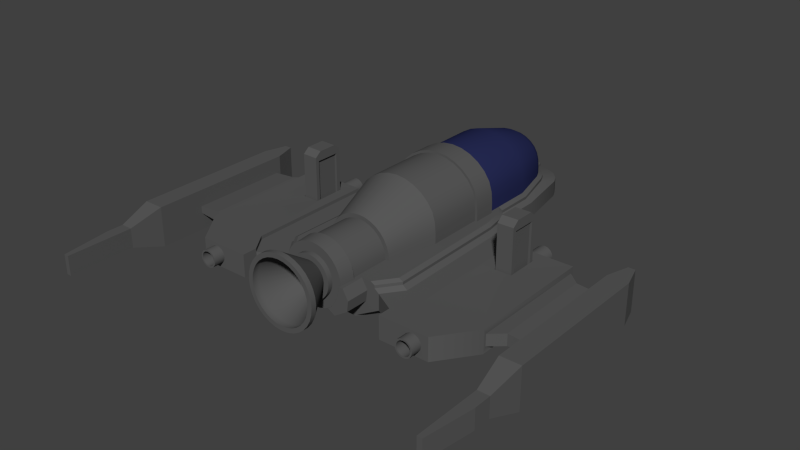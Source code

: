 # Source: Bomber.blend  (saved by Blender 2.79.0; exported with 4.5.12 LTS)
import bpy
from mathutils import Matrix  # noqa: F401  (used for matrix-valued properties, if any)

bpy.ops.wm.read_factory_settings(use_empty=True)
scene = bpy.context.scene
scene.name = 'Scene'

# ---- collections
col_collection_1 = bpy.data.collections.new('Collection 1'); scene.collection.children.link(col_collection_1)

# ---- materials (node trees are filled in below, after node groups)
mat_body = bpy.data.materials.new('Body')
mat_body.alpha_threshold = 0.0
mat_body.use_transparent_shadow = False
mat_body.diffuse_color = (0.1, 0.1, 0.1, 1.0)
mat_body.specular_color = (0.0, 0.0, 0.0)
mat_body.roughness = 0.5
mat_highlight = bpy.data.materials.new('Highlight')
mat_highlight.alpha_threshold = 0.0
mat_highlight.use_transparent_shadow = False
mat_highlight.diffuse_color = (0.0, 0.0, 0.4, 1.0)
mat_highlight.specular_color = (0.0, 0.0, 0.0)
mat_highlight.roughness = 0.5
mat_black = bpy.data.materials.new('Black')
mat_black.alpha_threshold = 0.0
mat_black.use_transparent_shadow = False
mat_black.diffuse_color = (0.02078, 0.02547, 0.09463, 1.0)
mat_black.roughness = 0.5
mat_black.specular_intensity = 1.0
mat_material = bpy.data.materials.new('Material')
mat_material.alpha_threshold = 0.0
mat_material.use_transparent_shadow = False
mat_material.diffuse_color = (0.3, 0.03, 0.0, 1.0)
mat_material.specular_color = (0.0, 0.0, 0.0)
mat_material.roughness = 0.5

# ---- material node trees

# ---- world
world_world = bpy.data.worlds.new('World'); scene.world = world_world
world_world.color = (0.05088, 0.05088, 0.05088)
world_world.use_sun_shadow = False
world_world.sun_shadow_jitter_overblur = 0.0
world_world.cycles.sampling_method = 'NONE'
world_world.cycles.sample_map_resolution = 256

# ---- meshes
me_cube_001 = bpy.data.meshes.new('Cube.001')
me_cube_001.from_pydata([(-0.04948, -2.951e-07, -0.3241), (-0.04926, 0.01196, -0.3241), (-0.03828, 0.009657, -0.3372), (-0.02401, 0.006652, -0.3479), (-0.0122, 0.003391, -0.3543), (-0.04803, 0.02346, -0.3241), (-0.0371, 0.01894, -0.3372), (-0.02297, 0.01305, -0.3479), (-0.01158, 0.006651, -0.3543), (-0.04499, 0.03406, -0.3241), (-0.03463, 0.0275, -0.3372), (-0.0211, 0.01894, -0.3479), (-0.01054, 0.009657, -0.3543), (-0.03949, 0.04335, -0.3241), (-0.03045, 0.035, -0.3372), (-0.02027, 0.02411, -0.3479), (-0.009098, 0.01229, -0.3543), (-0.03148, 0.05097, -0.3241), (-0.02451, 0.04116, -0.3372), (-0.01662, 0.02835, -0.3479), (-0.007267, 0.01445, -0.3543), (-0.02169, 0.05664, -0.3241), (-0.01725, 0.04573, -0.3372), (-0.01216, 0.0315, -0.3479), (-0.005096, 0.01606, -0.3543), (-0.01106, 0.06013, -0.3241), (-0.008924, 0.04855, -0.3372), (-0.007035, 0.03344, -0.3479), (-0.002654, 0.01705, -0.3543), (0.0, 0.0613, -0.3241), (0.0, 0.0495, -0.3372), (0.0, 0.0341, -0.3479), (0.0, 0.01738, -0.3543), (-0.03857, -2.951e-07, -0.3372), (-0.02433, -2.966e-07, -0.3479), (-0.0124, -2.966e-07, -0.3543), (0.0, -2.966e-07, -0.3572), (-0.05529, 0.01326, -0.3115), (-0.054, 0.026, -0.3115), (-0.05058, 0.03775, -0.3115), (-0.04425, 0.04804, -0.3115), (-0.0349, 0.05649, -0.3115), (-0.02404, 0.06277, -0.3115), (-0.01225, 0.06664, -0.3115), (0.0, 0.06794, -0.3115), (-0.05547, -2.951e-07, -0.3115), (-0.07297, -2.906e-07, -0.244), (-0.07289, 0.01714, -0.244), (-0.07138, 0.03363, -0.244), (-0.06666, 0.04882, -0.244), (-0.05745, 0.06214, -0.244), (-0.04514, 0.07307, -0.244), (-0.03109, 0.08119, -0.244), (-0.01585, 0.08619, -0.244), (0.0, 0.08788, -0.244), (-0.07297, -2.861e-07, -0.1797), (-0.05499, -0.003886, -0.3288), (-0.04177, -0.003886, -0.3431), (-0.02537, -0.003886, -0.3564), (-0.01459, -0.003886, -0.3643), (0.0, -0.003886, -0.3681), (-0.06061, -0.003886, -0.3166), (-0.07969, -0.003886, -0.244), (-0.07969, -0.003886, -0.1797), (-0.05499, -0.00856, -0.3288), (-0.04177, -0.00856, -0.3431), (-0.02537, -0.00856, -0.3564), (-0.01546, -0.00856, -0.3637), (-0.06061, -0.00856, -0.3166), (-0.07969, -0.00856, -0.244), (-0.07969, -0.00856, -0.1797), (-0.01665, -0.0146, -0.378), (-0.08729, -0.0146, -0.1797), (-0.01555, -0.04088, -0.378), (-0.08729, -0.04088, -0.1797), (-0.01441, -0.06353, -0.352), (-0.0375, -0.06353, -0.3157), (-0.01011, -0.003886, -0.3798), (0.0, -0.003886, -0.3798), (-0.01113, -0.00856, -0.3798), (0.0, -0.00856, -0.3798), (-0.01314, -0.0147, -0.3871), (0.0, -0.0147, -0.3871), (-0.01314, -0.04372, -0.3871), (-0.04658, -0.06353, -0.1797), (-0.03299, -0.06589, -0.3274), (-0.0266, -0.06589, -0.3409), (-0.01314, -0.06589, -0.3511), (-0.0366, -0.06589, -0.3149), (-0.04583, -0.06589, -0.2478), (-0.04583, -0.06589, -0.1797), (-0.01314, -0.0825, -0.2478), (-0.01314, -0.0825, -0.1797), (-0.01314, -0.08022, -0.3029), (-0.01314, -0.07869, -0.3159), (-0.01314, -0.07368, -0.3341), (-0.01992, -0.06589, -0.3484), (-0.01314, -0.07666, -0.3245), (0.0, -0.04372, -0.3871), (-0.01314, -0.08524, -0.2478), (0.0, -0.08524, -0.2478), (0.0, -0.08524, 0.08491), (-0.01314, -0.08296, -0.3029), (0.0, -0.08296, -0.3029), (-0.01314, -0.08144, -0.3159), (0.0, -0.08144, -0.3159), (-0.01314, -0.07643, -0.3341), (0.0, -0.07643, -0.3341), (0.0, -0.07941, -0.3245), (-0.01314, -0.07941, -0.3245), (0.0, -0.06864, -0.3511), (-0.01314, -0.06864, -0.3511), (-0.01314, -0.06628, -0.3559), (0.0, -0.06628, -0.3559), (-0.06492, -0.0146, -0.353), (-0.0528, -0.0146, -0.3665), (-0.03511, -0.01501, -0.3749), (-0.07129, -0.0146, -0.3401), (-0.08729, -0.0146, -0.2478), (-0.06492, -0.04088, -0.353), (-0.0528, -0.04088, -0.3665), (-0.03511, -0.04128, -0.3749), (-0.07129, -0.04088, -0.3401), (-0.08729, -0.04088, -0.2478), (-0.02037, -0.06353, -0.3494), (-0.03404, -0.06353, -0.3286), (-0.02705, -0.06353, -0.3421), (-0.04658, -0.06353, -0.2478), (-0.08526, -2.861e-07, -0.1628), (-0.09215, -0.003886, -0.1628), (-0.09215, -0.00856, -0.1628), (-0.09958, -0.0146, -0.1628), (-0.09958, -0.04088, -0.1628), (-0.05887, -0.06353, -0.1628), (-0.09167, -2.853e-07, -0.1234), (-0.09856, -0.003886, -0.1234), (-0.09856, -0.00856, -0.1234), (-0.106, -0.0146, -0.1234), (-0.07297, -2.846e-07, -0.1574), (-0.07289, 0.01714, -0.1574), (-0.07138, 0.03363, -0.1574), (-0.06666, 0.04882, -0.1574), (-0.05745, 0.06214, -0.1574), (-0.04514, 0.07307, -0.1574), (-0.03109, 0.08119, -0.1574), (-0.01585, 0.08619, -0.1574), (0.0, 0.08788, -0.1574), (-0.07297, -2.838e-07, -0.1182), (-0.07289, 0.01714, -0.1182), (-0.07138, 0.03363, -0.1182), (-0.06666, 0.04882, -0.1182), (-0.05745, 0.06214, -0.1182), (-0.04514, 0.07307, -0.1182), (-0.03109, 0.08119, -0.1182), (-0.01585, 0.08619, -0.1182), (0.0, 0.08788, -0.1182), (-0.07679, 0.01733, -0.1558), (-0.07687, 1.53e-05, -0.1558), (-0.07521, 0.03439, -0.1558), (-0.07017, 0.05053, -0.1558), (-0.06037, 0.06473, -0.1558), (-0.04742, 0.07623, -0.1558), (-0.03268, 0.08475, -0.1558), (0.0, 0.09176, -0.1558), (-0.07679, 0.01733, -0.1182), (-0.07687, 1.53e-05, -0.1182), (-0.07521, 0.03439, -0.1182), (-0.07017, 0.05053, -0.1182), (-0.06037, 0.06473, -0.1182), (-0.04742, 0.07623, -0.1182), (-0.03268, 0.08475, -0.1182), (0.0, 0.09176, -0.1182), (-0.01667, 0.09, -0.1558), (-0.01667, 0.09, -0.1182), (-0.07289, 0.01714, -0.02314), (-0.07138, 0.03363, -0.02314), (-0.06666, 0.04882, -0.02314), (-0.05745, 0.06214, -0.02314), (-0.04514, 0.07307, -0.02314), (-0.1021, -0.003886, 0.08491), (-0.1021, -0.00856, 0.08491), (-0.1096, -0.0146, 0.08491), (-0.07869, -0.003886, 0.1166), (-0.07869, -0.00856, 0.1166), (-0.08612, -0.0146, 0.1166), (-0.08612, -0.04088, 0.1166), (-0.04542, -0.06353, 0.1166), (-0.03059, 0.04578, 0.05816), (-0.03893, 0.03893, 0.05816), (-0.04578, 0.03059, 0.05816), (-0.05086, 0.02107, 0.05816), (-0.054, 0.01074, 0.05816), (-0.04731, 0.00941, 0.05816), (-0.04456, 0.01846, 0.05816), (-0.04011, 0.0268, 0.05816), (-0.03411, 0.03411, 0.05816), (-0.0268, 0.04011, 0.05816), (-0.04824, -2.713e-07, 0.05816), (0.0, 0.05477, 0.05816), (-0.01069, 0.05372, 0.05816), (-0.02096, 0.0506, 0.05816), (-0.04731, 0.00941, 0.1275), (-0.04456, 0.01846, 0.1275), (-0.04011, 0.0268, 0.1275), (-0.03411, 0.03411, 0.1275), (-0.0268, 0.04011, 0.1275), (-0.01846, 0.04456, 0.1275), (-0.00941, 0.04731, 0.1275), (0.0, 0.04824, 0.1275), (0.0, -0.05196, 0.1166), (-0.01014, -0.05098, 0.1166), (-0.01989, -0.04802, 0.1166), (-0.02888, -0.04322, 0.1166), (-0.04824, -2.534e-07, 0.1275), (-0.07297, -2.802e-07, -0.02314), (-0.05506, -2.713e-07, 0.05816), (-0.09525, -2.757e-07, 0.08491), (-0.0718, -2.742e-07, 0.1166), (-0.04824, -2.534e-07, 0.1166), (-0.006817, 0.03427, 0.1525), (0.0, 0.03494, 0.1525), (0.0, -0.03494, 0.1525), (-0.006817, -0.03427, 0.1525), (-0.01337, 0.03228, 0.1525), (-0.03494, -2.572e-07, 0.1525), (-0.03427, 0.006816, 0.1525), (-0.02905, -0.01941, 0.1525), (-0.03228, -0.01337, 0.1525), (-0.03228, 0.01337, 0.1525), (-0.03427, -0.006817, 0.1525), (-0.02471, -0.02471, 0.1525), (-0.02905, 0.01941, 0.1525), (-0.01941, -0.02905, 0.1525), (-0.02471, 0.02471, 0.1525), (-0.01337, -0.03228, 0.1525), (-0.01941, 0.02905, 0.1525), (-0.05098, 0.01014, 0.1278), (-0.04802, 0.01989, 0.1278), (-0.04322, 0.02888, 0.1278), (-0.03675, 0.03675, 0.1278), (-0.02888, 0.04322, 0.1278), (-0.01989, 0.04802, 0.1278), (-0.01014, 0.05098, 0.1278), (0.0, 0.05196, 0.1278), (-0.05198, -2.534e-07, 0.1278), (-0.009767, 0.0491, 0.1528), (0.0, 0.05004, 0.1528), (-0.009767, -0.0491, 0.1528), (-0.0491, 0.009766, 0.1528), (-0.04625, -0.01916, 0.1528), (-0.04625, 0.01916, 0.1528), (-0.04163, 0.02781, 0.1528), (-0.0354, 0.0354, 0.1528), (-0.02781, 0.04162, 0.1528), (0.0, -0.05004, 0.1528), (-0.01916, 0.04625, 0.1528), (-0.05006, -2.534e-07, 0.1528), (-0.04163, -0.02781, 0.1528), (-0.0491, -0.009767, 0.1528), (-0.0354, -0.0354, 0.1528), (-0.02781, -0.04163, 0.1528), (-0.01916, -0.04625, 0.1528), (-0.06311, -0.03384, 0.1166), (-0.06534, -0.01653, 0.1166), (-0.03976, -0.04882, 0.1166), (-0.05615, -2.608e-07, 0.1166), (-0.06447, -0.06589, -0.1234), (-0.05806, -0.06589, -0.1628), (-0.05615, -2.593e-07, 0.1554), (-0.06534, -0.01653, 0.1554), (-0.06806, -0.06589, 0.08491), (0.0, -0.08524, -0.1797), (-0.01314, -0.08524, -0.1797), (-0.01314, -0.08524, -0.1628), (-0.01314, -0.08524, -0.1234), (0.0, -0.08524, -0.1628), (-0.01314, -0.0825, -0.1628), (-0.01314, -0.0825, -0.1234), (-0.0446, -0.06589, 0.1166), (0.0, -0.06816, 0.1166), (-0.01314, -0.06816, 0.1166), (-0.01314, -0.0825, 0.08491), (-0.01314, -0.06589, 0.1166), (-0.1492, -0.04088, -0.1003), (-0.1492, -0.0146, -0.1003), (-0.1492, -0.04088, 0.1079), (-0.1492, -0.0146, 0.1079), (-0.1272, -0.04088, 0.1396), (-0.1272, -0.0146, 0.1396), (-0.1696, -0.01036, -0.03191), (-0.1492, -0.04658, 0.1079), (-0.1272, -0.008896, 0.1396), (-0.1272, -0.04658, 0.1396), (-0.252, -0.0182, 0.1002), (-0.252, -0.03728, 0.1002), (-0.2091, -0.008896, 0.1643), (-0.2091, -0.04658, 0.1643), (-0.1272, -0.04658, 0.1643), (-0.1272, -0.008896, 0.1643), (-0.252, -0.03728, -0.1021), (-0.252, -0.0182, -0.1021), (-0.1696, -0.01036, -0.08829), (-0.1492, -0.04658, -0.1066), (-0.06528, -0.06353, -0.1234), (-0.106, -0.04088, -0.1234), (-0.06887, -0.06353, 0.08491), (-0.1096, -0.04088, 0.08491), (-0.1985, -0.01036, -0.08829), (-0.1985, -0.01036, -0.03246), (-0.252, -0.04658, 0.1053), (-0.252, -0.04658, -0.1066), (-0.2727, -0.0182, -0.08396), (-0.2727, -0.0182, 0.08165), (-0.2727, -0.03728, 0.08165), (-0.2727, -0.03728, -0.08396), (-0.313, -0.03359, -0.08396), (-0.313, -0.03359, 0.08165), (-0.313, -0.02189, 0.08165), (-0.313, -0.02189, -0.08396), (-0.313, -0.06132, -0.0925), (-0.313, -0.06132, 0.1596), (-0.313, 0.00584, 0.1596), (-0.313, 0.00584, -0.0925), (-0.3241, -0.06132, -0.1299), (-0.3241, 0.00584, -0.1299), (-0.3355, -0.06132, -0.1299), (-0.3355, 0.00584, -0.1299), (-0.3466, -0.06132, -0.0925), (-0.3466, -0.06132, 0.1596), (-0.3466, 0.00584, 0.1596), (-0.3466, 0.00584, -0.0925), (-0.3201, -0.04402, 0.213), (-0.3201, -0.01146, 0.213), (-0.3394, -0.04402, 0.213), (-0.3394, -0.01146, 0.213), (-0.3201, -0.04402, 0.2419), (-0.3201, -0.01146, 0.2419), (-0.3394, -0.04402, 0.2419), (-0.3394, -0.01146, 0.2419), (-0.3201, -0.04402, 0.3243), (-0.3201, -0.01146, 0.3243), (-0.3281, -0.04402, 0.3243), (-0.3281, -0.01146, 0.3243), (-0.03109, 0.08119, -0.02314), (-0.06311, -0.03384, 0.1554), (-0.03976, -0.04882, 0.1554), (-0.02781, -0.04163, 0.1554), (-0.0354, -0.0354, 0.1554), (-0.04625, -0.01916, 0.1554), (-0.0491, -0.009767, 0.1554), (-0.04163, -0.02781, 0.1554), (-0.05006, -2.534e-07, 0.1554), (0.0, -0.08524, -0.1234), (-0.01314, -0.08524, 0.08491), (-0.01337, 0.03228, 0.1605), (-0.006817, 0.03427, 0.1605), (0.0, -0.03494, 0.1605), (-0.006817, -0.03427, 0.1605), (-0.01941, 0.02905, 0.1605), (-0.01337, -0.03228, 0.1605), (-0.02471, 0.02471, 0.1605), (-0.01941, -0.02905, 0.1605), (-0.02905, 0.01941, 0.1605), (-0.02471, -0.02471, 0.1605), (-0.03228, -0.01337, 0.1605), (-0.03427, -0.006817, 0.1605), (-0.03228, 0.01337, 0.1605), (-0.02905, -0.01941, 0.1605), (-0.03494, -2.569e-07, 0.1605), (0.0, 0.03494, 0.1605), (-0.03427, 0.006816, 0.1605), (-0.01008, 0.02434, 0.1605), (-0.00514, 0.02584, 0.1605), (0.0, -0.02635, 0.1605), (-0.00514, -0.02584, 0.1605), (-0.01464, 0.02191, 0.1605), (-0.01008, -0.02434, 0.1605), (-0.01863, 0.01863, 0.1605), (-0.01464, -0.02191, 0.1605), (-0.02191, 0.01464, 0.1605), (-0.01863, -0.01863, 0.1605), (-0.02434, -0.01008, 0.1605), (-0.02584, -0.00514, 0.1605), (-0.02434, 0.01008, 0.1605), (-0.02191, -0.01464, 0.1605), (-0.02635, -2.598e-07, 0.1605), (0.0, 0.02635, 0.1605), (-0.02584, 0.00514, 0.1605), (-0.02241, 0.0541, 0.2089), (-0.01142, 0.05744, 0.2089), (0.0, -0.05856, 0.2089), (-0.01142, -0.05744, 0.2089), (-0.03254, 0.04869, 0.2089), (-0.02241, -0.0541, 0.2089), (-0.04141, 0.04141, 0.2089), (-0.03254, -0.04869, 0.2089), (-0.04869, 0.03254, 0.2089), (-0.04141, -0.04141, 0.2089), (-0.0541, -0.02241, 0.2089), (-0.05744, -0.01143, 0.2089), (-0.0541, 0.02241, 0.2089), (-0.04869, -0.03254, 0.2089), (-0.05856, -2.468e-07, 0.2089), (0.0, 0.05856, 0.2089), (-0.05744, 0.01142, 0.2089), (-0.02241, 0.0541, 0.2175), (-0.01142, 0.05744, 0.2175), (0.0, -0.05856, 0.2175), (-0.01142, -0.05744, 0.2175), (-0.03254, 0.04869, 0.2175), (-0.02241, -0.0541, 0.2175), (-0.04141, 0.04141, 0.2175), (-0.03254, -0.04869, 0.2175), (-0.04869, 0.03254, 0.2175), (-0.04141, -0.04141, 0.2175), (-0.0541, -0.02241, 0.2175), (-0.05744, -0.01143, 0.2175), (-0.0541, 0.02241, 0.2175), (-0.04869, -0.03254, 0.2175), (-0.05856, -2.464e-07, 0.2175), (0.0, 0.05856, 0.2175), (-0.05744, 0.01142, 0.2175), (-0.01959, 0.04731, 0.2175), (-0.009989, 0.05022, 0.2175), (0.0, -0.0512, 0.2175), (-0.009989, -0.05022, 0.2175), (-0.02845, 0.04257, 0.2175), (-0.01959, -0.04731, 0.2175), (-0.03621, 0.03621, 0.2175), (-0.02845, -0.04257, 0.2175), (-0.04257, 0.02845, 0.2175), (-0.03621, -0.03621, 0.2175), (-0.04731, -0.01959, 0.2175), (-0.05022, -0.00999, 0.2175), (-0.04731, 0.01959, 0.2175), (-0.04257, -0.02845, 0.2175), (-0.0512, -2.489e-07, 0.2175), (0.0, 0.0512, 0.2175), (-0.05022, 0.009989, 0.2175), (-0.01959, 0.04731, 0.2072), (-0.009989, 0.05022, 0.2072), (0.0, -0.0512, 0.2072), (-0.009989, -0.05022, 0.2072), (-0.02845, 0.04257, 0.2072), (-0.01959, -0.04731, 0.2072), (-0.03621, 0.03621, 0.2072), (-0.02845, -0.04257, 0.2072), (-0.04257, 0.02845, 0.2072), (-0.03621, -0.03621, 0.2072), (-0.04731, -0.01959, 0.2072), (-0.05022, -0.00999, 0.2072), (-0.04731, 0.01959, 0.2072), (-0.04257, -0.02845, 0.2072), (-0.0512, -2.493e-07, 0.2072), (0.0, 0.0512, 0.2072), (-0.05022, 0.009989, 0.2072), (-0.007712, 0.01862, 0.1533), (-0.003931, 0.01976, 0.1533), (0.0, -0.02015, 0.1533), (-0.003931, -0.01977, 0.1533), (-0.0112, 0.01676, 0.1533), (-0.007712, -0.01862, 0.1533), (-0.01425, 0.01425, 0.1533), (-0.0112, -0.01676, 0.1533), (-0.01676, 0.0112, 0.1533), (-0.01425, -0.01425, 0.1533), (-0.01862, -0.007712, 0.1533), (-0.01976, -0.003932, 0.1533), (-0.01862, 0.007712, 0.1533), (-0.01676, -0.0112, 0.1533), (-0.02015, -2.622e-07, 0.1533), (0.0, 0.02015, 0.1533), (-0.01976, 0.003931, 0.1533), (-0.01585, 0.08619, -0.02314), (0.0, 0.08788, -0.02314), (-0.01846, 0.04456, 0.05816), (-0.00941, 0.04731, 0.05816), (0.0, 0.04824, 0.05816), (-0.1833, -0.01637, -0.14), (-0.1833, -0.01606, 0.1826), (-0.179, -0.01724, -0.14), (-0.1788, -0.01695, 0.1826), (-0.1753, -0.0197, -0.14), (-0.175, -0.01948, 0.1826), (-0.1728, -0.02339, -0.14), (-0.1725, -0.02327, 0.1826), (-0.1719, -0.02774, -0.14), (-0.1716, -0.02774, 0.1826), (-0.1728, -0.03209, -0.14), (-0.1725, -0.03221, 0.1826), (-0.1753, -0.03578, -0.14), (-0.175, -0.036, 0.1826), (-0.179, -0.03824, -0.14), (-0.1788, -0.03853, 0.1826), (-0.1833, -0.03911, -0.14), (-0.1833, -0.03942, 0.1826), (-0.1877, -0.03824, -0.14), (-0.1878, -0.03853, 0.1826), (-0.1913, -0.03578, -0.14), (-0.1916, -0.036, 0.1826), (-0.1938, -0.03209, -0.14), (-0.1941, -0.03221, 0.1826), (-0.1947, -0.02774, -0.14), (-0.195, -0.02774, 0.1826), (-0.1938, -0.02339, -0.14), (-0.1941, -0.02327, 0.1826), (-0.1913, -0.0197, -0.14), (-0.1916, -0.01948, 0.1826), (-0.1877, -0.01724, -0.14), (-0.1878, -0.01695, 0.1826), (-0.1833, -0.01331, -0.14), (-0.1778, -0.01441, -0.14), (-0.1731, -0.01754, -0.14), (-0.17, -0.02222, -0.14), (-0.1689, -0.02774, -0.14), (-0.17, -0.03326, -0.14), (-0.1731, -0.03794, -0.14), (-0.1778, -0.04107, -0.14), (-0.1833, -0.04216, -0.14), (-0.1888, -0.04107, -0.14), (-0.1935, -0.03794, -0.14), (-0.1966, -0.03326, -0.14), (-0.1977, -0.02774, -0.14), (-0.1966, -0.02222, -0.14), (-0.1935, -0.01754, -0.14), (-0.1888, -0.01441, -0.14), (-0.1833, -0.01637, -0.117), (-0.179, -0.01724, -0.117), (-0.1753, -0.0197, -0.117), (-0.1728, -0.02339, -0.117), (-0.1719, -0.02774, -0.117), (-0.1728, -0.03209, -0.117), (-0.1753, -0.03578, -0.117), (-0.179, -0.03824, -0.117), (-0.1833, -0.03911, -0.117), (-0.1877, -0.03824, -0.117), (-0.1913, -0.03578, -0.117), (-0.1938, -0.03209, -0.117), (-0.1947, -0.02774, -0.117), (-0.1938, -0.02339, -0.117), (-0.1913, -0.0197, -0.117), (-0.1877, -0.01724, -0.117), (-0.1745, -0.02002, -0.03417), (-0.1745, -0.02002, -0.08675), (-0.1934, -0.02002, -0.08675), (-0.1934, -0.02002, -0.03481), (-0.1745, 0.05455, -0.03417), (-0.1745, 0.05455, -0.08675), (-0.1934, 0.05455, -0.03481), (-0.1934, 0.05455, -0.08675), (-0.1971, 0.05455, -0.08675), (-0.1971, 0.05455, -0.08044), (-0.1971, -0.02002, -0.08044), (-0.1971, -0.02002, -0.08675), (-0.1709, 0.05455, -0.03417), (-0.1709, 0.05455, -0.04057), (-0.1709, -0.02002, -0.04057), (-0.1709, -0.02002, -0.03417), (-0.1745, -0.02002, -0.04057), (-0.1745, -0.02002, -0.07996), (-0.1934, -0.02002, -0.04152), (-0.1934, -0.02002, -0.08044), (-0.1745, 0.05455, -0.04057), (-0.1745, 0.05455, -0.07996), (-0.1934, 0.05455, -0.04152), (-0.1934, 0.05455, -0.08044), (-0.1709, 0.05455, -0.07996), (-0.1709, 0.05455, -0.08675), (-0.1709, -0.02002, -0.08675), (-0.1709, -0.02002, -0.07996), (-0.1971, 0.05455, -0.04152), (-0.1971, 0.05455, -0.03481), (-0.1971, -0.02002, -0.03481), (-0.1971, -0.02002, -0.04152), (-0.1745, 0.06145, -0.03417), (-0.1745, 0.06145, -0.08675), (-0.1934, 0.06145, -0.03481), (-0.1934, 0.06145, -0.08675), (-0.1971, 0.06145, -0.08675), (-0.1971, 0.0699, -0.07635), (-0.1709, 0.06145, -0.03417), (-0.1709, 0.0699, -0.04471), (-0.1709, 0.0699, -0.07597), (-0.1709, 0.06145, -0.08675), (-0.1971, 0.0699, -0.04547), (-0.1971, 0.06145, -0.03481), (-0.1745, 0.0699, -0.04471), (-0.1745, 0.0699, -0.07597), (-0.1934, 0.0699, -0.07635), (-0.1934, 0.0699, -0.04547), (-0.1492, -0.008896, 0.1079), (-0.1492, -0.008896, -0.1066), (-0.252, -0.008896, 0.1053), (-0.252, -0.008896, -0.1066), (-0.1696, -0.01972, -0.03191), (-0.1696, -0.01972, -0.08829), (-0.1985, -0.01972, -0.03246), (-0.1985, -0.01972, -0.08829), (-0.1778, -0.01441, 0.1826), (-0.1833, -0.01331, 0.1826), (-0.1731, -0.01754, 0.1826), (-0.17, -0.02222, 0.1826), (-0.1689, -0.02774, 0.1826), (-0.17, -0.03326, 0.1826), (-0.1731, -0.03794, 0.1826), (-0.1778, -0.04107, 0.1826), (-0.1833, -0.04216, 0.1826), (-0.1888, -0.04107, 0.1826), (-0.1935, -0.03794, 0.1826), (-0.1966, -0.03326, 0.1826), (-0.1977, -0.02774, 0.1826), (-0.1966, -0.02222, 0.1826), (-0.1935, -0.01754, 0.1826), (-0.1888, -0.01441, 0.1826), (-0.1788, -0.01695, 0.165), (-0.1833, -0.01606, 0.165), (-0.175, -0.01948, 0.165), (-0.1725, -0.02327, 0.165), (-0.1716, -0.02774, 0.165), (-0.1725, -0.03221, 0.165), (-0.175, -0.036, 0.165), (-0.1788, -0.03853, 0.165), (-0.1833, -0.03942, 0.165), (-0.1878, -0.03853, 0.165), (-0.1916, -0.036, 0.165), (-0.1941, -0.03221, 0.165), (-0.195, -0.02774, 0.165), (-0.1941, -0.02327, 0.165), (-0.1916, -0.01948, 0.165), (-0.1878, -0.01695, 0.165)], [], [(35, 34, 3, 4), (36, 35, 4), (38, 48, 49, 39), (33, 0, 1, 2), (34, 33, 2, 3), (3, 2, 6, 7), (4, 3, 7, 8), (36, 4, 8), (39, 49, 50, 40), (2, 1, 5, 6), (40, 50, 51, 41), (6, 5, 9, 10), (7, 6, 10, 11), (8, 7, 11, 12), (36, 8, 12), (11, 10, 14, 15), (12, 11, 15, 16), (36, 12, 16), (41, 51, 52, 42), (10, 9, 13, 14), (42, 52, 53, 43), (14, 13, 17, 18), (15, 14, 18, 19), (16, 15, 19, 20), (36, 16, 20), (20, 19, 23, 24), (36, 20, 24), (43, 53, 54, 44), (18, 17, 21, 22), (19, 18, 22, 23), (45, 61, 62, 46), (22, 21, 25, 26), (23, 22, 26, 27), (24, 23, 27, 28), (36, 24, 28), (28, 27, 31, 32), (36, 28, 32), (26, 25, 29, 30), (27, 26, 30, 31), (37, 47, 48, 38), (0, 45, 37, 1), (25, 43, 44, 29), (21, 42, 43, 25), (17, 41, 42, 21), (13, 40, 41, 17), (9, 39, 40, 13), (5, 38, 39, 9), (1, 37, 38, 5), (53, 145, 146, 54), (51, 143, 144, 52), (49, 141, 142, 50), (47, 139, 140, 48), (52, 144, 145, 53), (50, 142, 143, 51), (48, 140, 141, 49), (35, 36, 60, 59), (62, 61, 68, 69), (55, 46, 62, 63), (45, 0, 56, 61), (33, 34, 58, 57), (34, 35, 59, 58), (0, 33, 57, 56), (63, 62, 69, 70), (68, 117, 118, 69), (57, 58, 66, 65), (61, 56, 64, 68), (58, 59, 67, 66), (56, 57, 65, 64), (65, 66, 116, 115), (68, 64, 114, 117), (66, 67, 71, 116), (64, 65, 115, 114), (70, 69, 118, 72), (116, 71, 73, 121), (73, 71, 81, 83), (67, 59, 77, 79), (121, 73, 75, 124), (77, 78, 80, 79), (79, 80, 82, 81), (71, 67, 79, 81), (82, 98, 83, 81), (76, 88, 89, 127), (126, 124, 96, 86), (76, 125, 85, 88), (125, 126, 86, 85), (84, 127, 89, 90), (90, 89, 91, 92), (91, 93, 102, 99), (45, 46, 47, 37), (97, 95, 106, 109), (88, 93, 91, 89), (270, 266, 277, 281), (95, 87, 111, 106), (85, 94, 93, 88), (87, 95, 96), (96, 124, 75, 87), (93, 94, 104, 102), (96, 95, 97, 86), (86, 97, 94, 85), (94, 97, 109, 104), (83, 112, 75, 73), (273, 272, 271, 275), (100, 99, 102, 103), (103, 102, 104, 105), (105, 104, 109, 108), (107, 106, 111, 110), (108, 109, 106, 107), (110, 111, 112, 113), (75, 112, 111, 87), (83, 98, 113, 112), (60, 78, 77, 59), (119, 114, 115, 120), (116, 121, 120, 115), (114, 119, 122, 117), (117, 122, 123, 118), (118, 123, 74, 72), (120, 126, 125, 119), (123, 127, 84, 74), (121, 124, 126, 120), (119, 125, 76, 122), (122, 76, 127, 123), (74, 84, 133, 132), (72, 74, 132, 131), (55, 63, 129, 128), (63, 70, 130, 129), (70, 72, 131, 130), (130, 131, 137, 136), (128, 129, 135, 134), (131, 132, 304, 137), (129, 130, 136, 135), (132, 133, 303, 304), (304, 306, 285, 283), (136, 180, 179, 135), (302, 283, 285, 290), (137, 181, 180, 136), (303, 266, 270, 305), (139, 47, 46, 55), (146, 145, 172, 163), (151, 152, 169, 168), (145, 144, 162, 172), (150, 151, 168, 167), (144, 143, 161, 162), (149, 150, 167, 166), (143, 142, 160, 161), (159, 158, 166, 167), (156, 157, 165, 164), (162, 161, 169, 170), (160, 159, 167, 168), (158, 156, 164, 166), (172, 162, 170, 173), (161, 160, 168, 169), (152, 153, 170, 169), (139, 138, 157, 156), (153, 154, 173, 170), (140, 139, 156, 158), (154, 155, 171, 173), (141, 140, 158, 159), (147, 148, 164, 165), (142, 141, 159, 160), (148, 149, 166, 164), (173, 171, 163, 172), (55, 128, 157, 138), (134, 165, 157, 128), (214, 174, 148, 147), (176, 177, 151, 150), (174, 175, 149, 148), (165, 214, 147), (149, 175, 176, 150), (137, 304, 283, 284), (216, 179, 182, 217), (306, 305, 186, 185), (179, 180, 183, 182), (180, 181, 184, 183), (174, 214, 215, 191), (175, 174, 191, 190), (176, 175, 190, 189), (177, 176, 189, 188), (178, 177, 188, 187), (193, 202, 203, 194), (189, 190, 193, 194), (194, 203, 204, 195), (195, 204, 205, 196), (188, 189, 194, 195), (187, 188, 195, 196), (191, 215, 197, 192), (197, 218, 201, 192), (190, 191, 192, 193), (196, 205, 206, 475), (208, 477, 476, 207), (476, 477, 198, 199), (217, 263, 265), (182, 183, 263, 217), (260, 212, 211, 261), (151, 177, 178, 152), (353, 281, 277, 274), (222, 234, 261, 247), (203, 202, 237, 238), (235, 223, 255, 253), (202, 201, 236, 237), (224, 225, 248, 256), (201, 213, 244, 236), (221, 222, 247, 254), (225, 228, 250, 248), (223, 219, 245, 255), (219, 220, 246, 245), (226, 227, 249, 257), (241, 255, 245, 242), (240, 253, 255, 241), (247, 210, 209, 254), (239, 252, 253, 240), (261, 211, 210, 247), (238, 251, 252, 239), (237, 250, 251, 238), (260, 345, 264, 212), (264, 345, 344, 262), (262, 344, 269, 263), (242, 245, 246, 243), (236, 248, 250, 237), (244, 256, 248, 236), (204, 203, 238, 239), (233, 235, 253, 252), (205, 204, 239, 240), (234, 232, 260, 261), (206, 205, 240, 241), (231, 233, 252, 251), (207, 206, 241, 242), (232, 230, 259, 260), (208, 207, 242, 243), (227, 229, 258, 249), (228, 231, 251, 250), (230, 226, 257, 259), (229, 224, 256, 258), (185, 186, 264, 262), (184, 185, 262, 263), (263, 183, 184), (265, 244, 213, 218), (249, 258, 349, 348), (258, 256, 351, 349), (256, 268, 351), (268, 256, 244, 265), (209, 282, 280, 279), (274, 273, 275, 352), (90, 267, 133, 84), (210, 282, 209), (264, 186, 278, 211), (212, 264, 211), (284, 286, 181, 137), (268, 269, 349, 351), (303, 133, 267, 266), (186, 305, 270, 278), (271, 272, 99, 100), (272, 92, 91, 99), (273, 274, 277, 276), (273, 276, 92, 272), (90, 92, 276, 267), (266, 267, 276, 277), (353, 101, 279, 280), (347, 345, 346), (353, 280, 282, 281), (282, 278, 281), (278, 270, 281), (184, 181, 286, 288), (304, 303, 305, 306), (185, 184, 288, 287), (306, 185, 287, 285), (287, 297, 292), (592, 309, 296, 295), (290, 309, 310, 302), (216, 217, 265, 215), (292, 309, 290), (296, 309, 292, 297), (301, 307, 597, 595), (592, 295, 298, 291), (295, 296, 297, 298), (297, 287, 288, 298), (288, 286, 590, 291), (285, 287, 292, 290), (591, 302, 310, 593), (294, 293, 312, 313), (299, 294, 313, 314), (283, 302, 591, 284), (284, 591, 590, 286), (298, 288, 291), (300, 293, 592, 593), (294, 299, 310, 309), (293, 294, 309, 592), (299, 300, 593, 310), (313, 312, 317, 316), (311, 312, 293, 300), (300, 299, 314, 311), (135, 179, 216, 134), (592, 291, 590), (316, 317, 321, 320), (312, 311, 318, 317), (311, 314, 315, 318), (314, 313, 316, 315), (327, 330, 326, 325), (317, 318, 322, 321), (318, 315, 319, 322), (315, 316, 320, 319), (319, 320, 328, 327), (320, 321, 332, 331), (321, 322, 330, 329), (324, 323, 325, 326), (322, 319, 323, 324), (330, 322, 324, 326), (319, 327, 325, 323), (329, 330, 327, 328), (332, 334, 338, 336), (328, 320, 331, 333), (321, 329, 334, 332), (329, 328, 333, 334), (337, 335, 339, 341), (334, 333, 337, 338), (333, 331, 335, 337), (331, 332, 336, 335), (339, 340, 342, 341), (335, 336, 340, 339), (336, 338, 342, 340), (338, 337, 341, 342), (154, 473, 474, 155), (473, 154, 153, 343), (201, 218, 213), (55, 138, 139), (269, 344, 348, 349), (211, 278, 282, 210), (348, 344, 350), (344, 345, 347, 350), (257, 249, 348, 350), (259, 257, 350, 347), (260, 259, 347, 346), (263, 269, 268, 265), (345, 260, 346), (192, 201, 202, 193), (274, 352, 101, 353), (231, 228, 366, 362), (368, 365, 382, 385), (223, 235, 358, 354), (226, 230, 363, 367), (234, 222, 357, 359), (224, 229, 365, 368), (235, 233, 360, 358), (227, 226, 367, 364), (232, 234, 359, 361), (220, 219, 355, 369), (233, 231, 362, 360), (228, 225, 370, 366), (230, 232, 361, 363), (219, 223, 354, 355), (225, 224, 368, 370), (229, 227, 364, 365), (222, 221, 356, 357), (372, 371, 388, 389), (358, 360, 377, 375), (364, 367, 384, 381), (361, 359, 376, 378), (369, 355, 372, 386), (360, 362, 379, 377), (366, 370, 387, 383), (363, 361, 378, 380), (355, 354, 371, 372), (370, 368, 385, 387), (365, 364, 381, 382), (357, 356, 373, 374), (362, 366, 383, 379), (354, 358, 375, 371), (367, 363, 380, 384), (359, 357, 374, 376), (392, 394, 411, 409), (387, 385, 402, 404), (382, 381, 398, 399), (374, 373, 390, 391), (379, 383, 400, 396), (371, 375, 392, 388), (384, 380, 397, 401), (376, 374, 391, 393), (385, 382, 399, 402), (375, 377, 394, 392), (381, 384, 401, 398), (378, 376, 393, 395), (386, 372, 389, 403), (377, 379, 396, 394), (383, 387, 404, 400), (380, 378, 395, 397), (417, 421, 438, 434), (398, 401, 418, 415), (395, 393, 410, 412), (403, 389, 406, 420), (394, 396, 413, 411), (400, 404, 421, 417), (397, 395, 412, 414), (404, 402, 419, 421), (399, 398, 415, 416), (391, 390, 407, 408), (396, 400, 417, 413), (389, 388, 405, 406), (388, 392, 409, 405), (401, 397, 414, 418), (393, 391, 408, 410), (402, 399, 416, 419), (427, 425, 442, 444), (414, 412, 429, 431), (406, 405, 422, 423), (421, 419, 436, 438), (416, 415, 432, 433), (408, 407, 424, 425), (413, 417, 434, 430), (405, 409, 426, 422), (418, 414, 431, 435), (410, 408, 425, 427), (419, 416, 433, 436), (409, 411, 428, 426), (415, 418, 435, 432), (412, 410, 427, 429), (420, 406, 423, 437), (411, 413, 430, 428), (448, 446, 463, 465), (436, 433, 450, 453), (426, 428, 445, 443), (432, 435, 452, 449), (429, 427, 444, 446), (437, 423, 440, 454), (428, 430, 447, 445), (434, 438, 455, 451), (431, 429, 446, 448), (423, 422, 439, 440), (438, 436, 453, 455), (433, 432, 449, 450), (425, 424, 441, 442), (430, 434, 451, 447), (422, 426, 443, 439), (435, 431, 448, 452), (456, 460, 462, 464, 468, 472, 470, 467, 466, 469, 465, 463, 461, 459, 458, 471, 457), (440, 439, 456, 457), (450, 449, 466, 467), (452, 448, 465, 469), (442, 441, 458, 459), (447, 451, 468, 464), (439, 443, 460, 456), (453, 450, 467, 470), (444, 442, 459, 461), (449, 452, 469, 466), (454, 440, 457, 471), (443, 445, 462, 460), (451, 455, 472, 468), (446, 444, 461, 463), (455, 453, 470, 472), (445, 447, 464, 462), (215, 265, 218, 197), (215, 214, 216), (216, 214, 165, 134), (153, 152, 178, 343), (475, 476, 199, 200), (207, 476, 475, 206), (196, 475, 200, 187), (199, 198, 474, 473), (473, 343, 200, 199), (187, 200, 343, 178), (510, 599, 598, 511), (511, 598, 600, 512), (512, 600, 601, 513), (513, 601, 602, 514), (514, 602, 603, 515), (515, 603, 604, 516), (516, 604, 605, 517), (517, 605, 606, 518), (518, 606, 607, 519), (519, 607, 608, 520), (520, 608, 609, 521), (521, 609, 610, 522), (522, 610, 611, 523), (523, 611, 612, 524), (524, 612, 613, 525), (525, 613, 599, 510), (506, 508, 541, 540), (480, 478, 510, 511), (482, 480, 511, 512), (484, 482, 512, 513), (486, 484, 513, 514), (488, 486, 514, 515), (490, 488, 515, 516), (492, 490, 516, 517), (494, 492, 517, 518), (496, 494, 518, 519), (498, 496, 519, 520), (500, 498, 520, 521), (502, 500, 521, 522), (504, 502, 522, 523), (506, 504, 523, 524), (508, 506, 524, 525), (478, 508, 525, 510), (526, 527, 528, 529, 530, 531, 532, 533, 534, 535, 536, 537, 538, 539, 540, 541), (492, 494, 534, 533), (478, 480, 527, 526), (508, 478, 526, 541), (494, 496, 535, 534), (480, 482, 528, 527), (496, 498, 536, 535), (482, 484, 529, 528), (498, 500, 537, 536), (484, 486, 530, 529), (500, 502, 538, 537), (486, 488, 531, 530), (502, 504, 539, 538), (488, 490, 532, 531), (504, 506, 540, 539), (490, 492, 533, 532), (561, 559, 558, 560), (559, 569, 566, 563), (558, 556, 557, 542), (570, 571, 585, 584), (554, 555, 581, 580), (555, 566, 582, 581), (543, 544, 549, 547), (561, 552, 553, 544), (545, 542, 546, 548), (542, 557, 554, 546), (547, 549, 577, 575), (562, 555, 556, 558), (560, 573, 570, 564), (545, 572, 573, 560), (557, 556, 555, 554), (571, 548, 576, 585), (560, 558, 542, 545), (561, 544, 543, 559), (569, 568, 567, 566), (547, 567, 568, 543), (549, 550, 578, 577), (566, 567, 583, 582), (550, 551, 579, 578), (558, 559, 563, 562), (551, 570, 584, 579), (561, 560, 564, 565), (551, 565, 564, 570), (548, 571, 572, 545), (543, 568, 569, 559), (573, 572, 571, 570), (553, 552, 551, 550), (565, 551, 552, 561), (566, 555, 562, 563), (544, 553, 550, 549), (567, 547, 575, 583), (548, 546, 574, 576), (546, 554, 580, 574), (581, 582, 587, 586), (579, 584, 589, 588), (582, 583, 575, 587), (578, 579, 588, 577), (584, 585, 576, 589), (580, 581, 586, 574), (574, 586, 589, 576), (586, 587, 588, 589), (577, 588, 587, 575), (301, 289, 590, 591), (308, 307, 593, 592), (307, 301, 591, 593), (289, 308, 592, 590), (596, 594, 595, 597), (289, 301, 595, 594), (308, 289, 594, 596), (307, 308, 596, 597), (499, 497, 623, 624), (479, 481, 598, 599), (481, 483, 600, 598), (483, 485, 601, 600), (485, 487, 602, 601), (487, 489, 603, 602), (489, 491, 604, 603), (491, 493, 605, 604), (493, 495, 606, 605), (495, 497, 607, 606), (497, 499, 608, 607), (499, 501, 609, 608), (501, 503, 610, 609), (503, 505, 611, 610), (505, 507, 612, 611), (507, 509, 613, 612), (509, 479, 599, 613), (614, 615, 629, 628, 627, 626, 625, 624, 623, 622, 621, 620, 619, 618, 617, 616), (485, 483, 616, 617), (501, 499, 624, 625), (487, 485, 617, 618), (503, 501, 625, 626), (489, 487, 618, 619), (505, 503, 626, 627), (491, 489, 619, 620), (507, 505, 627, 628), (493, 491, 620, 621), (509, 507, 628, 629), (495, 493, 621, 622), (481, 479, 615, 614), (479, 509, 629, 615), (497, 495, 622, 623), (483, 481, 614, 616)])
me_cube_001.polygons.foreach_set('use_smooth', [True] * 594)
me_cube_001.polygons.foreach_set('material_index', [2, 2, 2, 2, 2, 2, 2, 2, 2, 2, 2, 2, 2, 2, 2, 2, 2, 2, 2, 2, 2, 2, 2, 2, 2, 2, 2, 2, 2, 2, 0, 2, 2, 2, 2, 2, 2, 2, 2, 2, 2, 2, 2, 2, 2, 2, 2, 2, 2, 2, 2, 2, 2, 2, 2, 0, 0, 0, 0, 0, 0, 0, 0, 0, 0, 0, 0, 0, 0, 0, 0, 0, 0, 0, 0, 0, 0, 0, 0, 0, 0, 0, 0, 0, 0, 0, 0, 0, 2, 0, 0, 0, 0, 0, 0, 0, 0, 0, 0, 0, 0, 0, 0, 0, 0, 0, 0, 0, 0, 0, 0, 0, 0, 0, 0, 0, 0, 0, 0, 0, 0, 0, 0, 0, 0, 0, 0, 0, 0, 0, 0, 0, 0, 0, 0, 0, 2, 0, 0, 0, 0, 0, 0, 0, 0, 0, 0, 0, 0, 0, 0, 0, 0, 0, 0, 0, 0, 0, 0, 0, 0, 0, 0, 0, 0, 0, 0, 0, 0, 0, 0, 0, 0, 0, 0, 0, 0, 0, 0, 0, 0, 0, 0, 0, 0, 0, 0, 0, 0, 0, 0, 0, 0, 0, 0, 0, 0, 0, 0, 0, 0, 0, 0, 0, 0, 0, 0, 0, 0, 0, 0, 0, 0, 0, 0, 0, 0, 0, 0, 0, 0, 0, 0, 0, 0, 0, 0, 0, 0, 0, 0, 0, 0, 0, 0, 0, 0, 0, 0, 0, 0, 0, 0, 0, 0, 0, 0, 0, 0, 0, 0, 0, 0, 0, 0, 0, 0, 0, 0, 0, 0, 0, 0, 0, 0, 0, 0, 0, 0, 0, 0, 0, 0, 0, 0, 0, 0, 0, 0, 0, 0, 0, 0, 0, 0, 0, 0, 0, 0, 0, 0, 0, 0, 0, 0, 0, 0, 0, 0, 0, 0, 0, 0, 0, 0, 0, 0, 0, 0, 0, 0, 0, 0, 0, 0, 0, 0, 0, 0, 0, 0, 0, 0, 2, 0, 0, 0, 0, 0, 0, 0, 0, 0, 0, 0, 0, 0, 0, 0, 0, 0, 0, 0, 0, 0, 0, 0, 0, 0, 0, 0, 0, 0, 0, 0, 0, 0, 0, 0, 0, 0, 0, 0, 0, 0, 0, 0, 0, 0, 0, 0, 0, 0, 0, 0, 0, 0, 0, 0, 0, 0, 0, 0, 0, 0, 0, 0, 0, 0, 0, 0, 0, 0, 0, 0, 0, 0, 0, 0, 0, 0, 0, 0, 0, 0, 0, 0, 0, 0, 0, 0, 0, 0, 0, 0, 0, 0, 0, 0, 0, 0, 0, 0, 0, 0, 0, 0, 0, 0, 0, 0, 0, 0, 0, 0, 0, 0, 0, 0, 0, 0, 0, 0, 0, 0, 0, 0, 0, 0, 0, 0, 0, 0, 0, 0, 0, 0, 0, 0, 0, 0, 0, 0, 0, 0, 0, 0, 0, 0, 0, 0, 0, 0, 0, 0, 0, 0, 0, 0, 0, 0, 0, 0, 0, 0, 0, 0, 0, 0, 0, 0, 0, 0, 0, 0, 0, 0, 0, 0, 0, 0, 0, 0, 0, 0, 0, 0, 0, 0, 0, 0, 0, 0, 0, 0, 0, 0, 0, 0, 0, 0, 0, 0, 0, 0, 0, 0, 0, 0, 0, 0, 0, 0, 0, 0, 0, 0, 0, 0, 0, 0, 0, 0, 0, 0, 0, 0, 0, 0, 0, 0, 0, 0, 0, 0, 0, 0, 0, 0, 0, 0, 0, 0, 0, 0, 0, 0, 0, 0, 0, 0, 0, 0, 0, 0, 0, 0, 0, 0, 0, 0, 0, 0, 0, 0, 0, 0, 0, 0, 0, 0, 0, 0, 0])
_k = set([(55, 63), (55, 128), (59, 67), (59, 77), (63, 70), (64, 65), (64, 68), (65, 66), (66, 67), (67, 71), (67, 79), (68, 69), (69, 70), (70, 72), (70, 130), (71, 73), (71, 81), (71, 116), (72, 74), (72, 131), (73, 75), (73, 83), (73, 121), (74, 123), (74, 132), (75, 124), (76, 125), (76, 127), (77, 78), (77, 79), (79, 80), (79, 81), (81, 82), (81, 83), (83, 98), (83, 112), (84, 90), (84, 127), (84, 133), (85, 86), (85, 88), (86, 96), (87, 95), (87, 96), (88, 89), (89, 90), (90, 92), (91, 92), (91, 93), (92, 272), (93, 94), (94, 97), (95, 97), (99, 102), (99, 272), (101, 353), (102, 104), (104, 109), (106, 109), (106, 111), (111, 112), (119, 120), (119, 122), (120, 121), (122, 123), (124, 126), (125, 126), (128, 134), (130, 136), (131, 137), (132, 304), (133, 303), (134, 216), (136, 180), (137, 181), (137, 304), (165, 214), (174, 175), (174, 214), (175, 176), (176, 177), (177, 178), (178, 343), (179, 180), (179, 216), (180, 181), (180, 183), (181, 184), (181, 286), (182, 183), (182, 217), (183, 184), (183, 263), (184, 185), (185, 186), (185, 306), (186, 305), (216, 217), (262, 344), (263, 269), (270, 281), (271, 272), (272, 273), (273, 274), (276, 277), (278, 281), (283, 284), (283, 285), (284, 286), (285, 287), (285, 290), (285, 306), (286, 288), (286, 590), (287, 288), (287, 292), (288, 291), (289, 301), (290, 292), (290, 302), (291, 298), (291, 590), (292, 297), (293, 294), (293, 300), (294, 299), (295, 296), (295, 592), (296, 309), (299, 300), (301, 307), (302, 310), (303, 305), (304, 306), (305, 306), (307, 308), (309, 310), (311, 312), (311, 314), (312, 313), (313, 314), (315, 316), (317, 318), (319, 320), (319, 322), (319, 327), (320, 321), (320, 328), (321, 322), (321, 329), (322, 330), (327, 328), (327, 330), (328, 329), (329, 330), (331, 332), (331, 333), (332, 334), (333, 334), (335, 336), (335, 337), (336, 338), (337, 338), (343, 473), (388, 389), (388, 392), (389, 403), (390, 391), (391, 393), (392, 394), (393, 395), (394, 396), (395, 397), (396, 400), (397, 401), (398, 399), (398, 401), (399, 402), (400, 404), (402, 404), (473, 474), (574, 576), (574, 580), (575, 577), (575, 583), (576, 585), (577, 578), (579, 588), (581, 586), (582, 587), (584, 589), (586, 589), (587, 588), (590, 591), (591, 593), (592, 593), (594, 595), (595, 597), (596, 597)])
me_cube_001.attributes.new('sharp_edge', 'BOOLEAN', 'EDGE').data.foreach_set('value', [ (min(e.vertices), max(e.vertices)) in _k for e in me_cube_001.edges])
_uv = me_cube_001.uv_layers.new(name='UVMap')
_uv.uv.foreach_set('vector', [0.1496, 0.8479, 0.1647, 0.8479, 0.1645, 0.8555, 0.1495, 0.8518, 0.1351, 0.8482, 0.1496, 0.8479, 0.1495, 0.8518, 0.5411, 0.5212, 0.533, 0.5981, 0.5155, 0.5981, 0.5276, 0.5212, 0.1837, 0.8482, 0.1998, 0.8489, 0.1998, 0.8625, 0.1836, 0.8592, 0.1647, 0.8479, 0.1837, 0.8482, 0.1836, 0.8592, 0.1645, 0.8555, 0.1645, 0.8555, 0.1836, 0.8592, 0.1825, 0.8698, 0.1635, 0.8628, 0.1495, 0.8518, 0.1645, 0.8555, 0.1635, 0.8628, 0.1489, 0.8555, 0.1351, 0.8482, 0.1495, 0.8518, 0.1489, 0.8555, 0.5276, 0.5212, 0.5155, 0.5981, 0.5, 0.5982, 0.5156, 0.5213, 0.1836, 0.8592, 0.1998, 0.8625, 0.1987, 0.8756, 0.1825, 0.8698, 0.4487, 0.6836, 0.434, 0.6063, 0.4482, 0.6061, 0.4596, 0.6835, 0.1825, 0.8698, 0.1987, 0.8756, 0.1956, 0.8878, 0.18, 0.8797, 0.1635, 0.8628, 0.1825, 0.8698, 0.18, 0.8797, 0.1616, 0.8696, 0.1489, 0.8555, 0.1635, 0.8628, 0.1616, 0.8696, 0.1478, 0.859, 0.1351, 0.8482, 0.1489, 0.8555, 0.1478, 0.859, 0.1616, 0.8696, 0.18, 0.8797, 0.1755, 0.8884, 0.1608, 0.8755, 0.1478, 0.859, 0.1616, 0.8696, 0.1608, 0.8755, 0.1463, 0.862, 0.1351, 0.8482, 0.1478, 0.859, 0.1463, 0.862, 0.4596, 0.6835, 0.4482, 0.6061, 0.4644, 0.6059, 0.4721, 0.6833, 0.18, 0.8797, 0.1956, 0.8878, 0.1898, 0.8986, 0.1755, 0.8884, 0.4721, 0.6833, 0.4644, 0.6059, 0.4819, 0.6058, 0.4856, 0.6833, 0.1755, 0.8884, 0.1898, 0.8986, 0.1811, 0.9077, 0.1691, 0.8957, 0.1608, 0.8755, 0.1755, 0.8884, 0.1691, 0.8957, 0.1569, 0.8805, 0.1463, 0.862, 0.1608, 0.8755, 0.1569, 0.8805, 0.1443, 0.8646, 0.1351, 0.8482, 0.1463, 0.862, 0.1443, 0.8646, 0.1443, 0.8646, 0.1569, 0.8805, 0.152, 0.8843, 0.142, 0.8665, 0.1351, 0.8482, 0.1443, 0.8646, 0.142, 0.8665, 0.4856, 0.6833, 0.4819, 0.6058, 0.5, 0.6058, 0.4996, 0.6832, 0.1691, 0.8957, 0.1811, 0.9077, 0.1705, 0.9146, 0.1613, 0.9012, 0.1569, 0.8805, 0.1691, 0.8957, 0.1613, 0.9012, 0.152, 0.8843, 0.3769, 0.4538, 0.3704, 0.459, 0.358, 0.3742, 0.3657, 0.375, 0.1613, 0.9012, 0.1705, 0.9146, 0.1589, 0.9191, 0.1522, 0.9048, 0.152, 0.8843, 0.1613, 0.9012, 0.1522, 0.9048, 0.1465, 0.8868, 0.142, 0.8665, 0.152, 0.8843, 0.1465, 0.8868, 0.1393, 0.8677, 0.1351, 0.8482, 0.142, 0.8665, 0.1393, 0.8677, 0.1393, 0.8677, 0.1465, 0.8868, 0.1388, 0.8878, 0.1364, 0.8683, 0.1351, 0.8482, 0.1393, 0.8677, 0.1364, 0.8683, 0.489, 0.713, 0.4868, 0.6978, 0.4995, 0.6978, 0.4992, 0.713, 0.1465, 0.8868, 0.1522, 0.9048, 0.1425, 0.9063, 0.1388, 0.8878, 0.5557, 0.5212, 0.5518, 0.5981, 0.533, 0.5981, 0.5411, 0.5212, 0.5706, 0.5069, 0.5708, 0.5212, 0.5557, 0.5212, 0.5569, 0.5069, 0.4868, 0.6978, 0.4856, 0.6833, 0.4996, 0.6832, 0.4995, 0.6978, 0.4746, 0.6978, 0.4721, 0.6833, 0.4856, 0.6833, 0.4868, 0.6978, 0.4634, 0.698, 0.4596, 0.6835, 0.4721, 0.6833, 0.4746, 0.6978, 0.4541, 0.6981, 0.4487, 0.6836, 0.4596, 0.6835, 0.4634, 0.698, 0.5316, 0.5069, 0.5276, 0.5212, 0.5156, 0.5213, 0.5208, 0.5069, 0.5438, 0.5069, 0.5411, 0.5212, 0.5276, 0.5212, 0.5316, 0.5069, 0.5569, 0.5069, 0.5557, 0.5212, 0.5411, 0.5212, 0.5438, 0.5069, 0.4819, 0.6058, 0.4819, 0.5069, 0.5, 0.5069, 0.5, 0.6058, 0.4482, 0.6061, 0.4482, 0.5072, 0.4644, 0.507, 0.4644, 0.6059, 0.5155, 0.5981, 0.5155, 0.6971, 0.5, 0.6971, 0.5, 0.5982, 0.5518, 0.5981, 0.5518, 0.697, 0.533, 0.697, 0.533, 0.5981, 0.4644, 0.6059, 0.4644, 0.507, 0.4819, 0.5069, 0.4819, 0.6058, 0.434, 0.6063, 0.434, 0.5074, 0.4482, 0.5072, 0.4482, 0.6061, 0.533, 0.5981, 0.533, 0.697, 0.5155, 0.6971, 0.5155, 0.5981, 0.4203, 0.5079, 0.434, 0.5128, 0.4325, 0.5252, 0.4164, 0.519, 0.6948, 0.7925, 0.6953, 0.8752, 0.6899, 0.8752, 0.6894, 0.7925, 0.3739, 0.3021, 0.3657, 0.375, 0.358, 0.3742, 0.3662, 0.3013, 0.3769, 0.4538, 0.3821, 0.4688, 0.3752, 0.4735, 0.3704, 0.459, 0.3928, 0.4851, 0.4076, 0.4991, 0.4052, 0.5086, 0.3883, 0.4915, 0.4076, 0.4991, 0.4203, 0.5079, 0.4164, 0.519, 0.4052, 0.5086, 0.3821, 0.4688, 0.3928, 0.4851, 0.3883, 0.4915, 0.3752, 0.4735, 0.6949, 0.7191, 0.6948, 0.7925, 0.6894, 0.7925, 0.6896, 0.7191, 0.201, 0.4506, 0.1848, 0.4755, 0.1827, 0.3685, 0.192, 0.3654, 0.9998, 0.186, 0.9999, 0.2082, 0.9946, 0.2084, 0.9945, 0.1862, 0.6953, 0.8752, 0.6954, 0.889, 0.6901, 0.889, 0.6899, 0.8752, 0.9999, 0.2082, 1.0, 0.2225, 0.9947, 0.2216, 0.9946, 0.2084, 1.0, 0.1669, 0.9998, 0.186, 0.9945, 0.1862, 0.9947, 0.1671, 0.2177, 0.4839, 0.2339, 0.5017, 0.2195, 0.5211, 0.2011, 0.5085, 0.201, 0.4506, 0.2052, 0.4654, 0.1897, 0.4912, 0.1848, 0.4755, 0.2339, 0.5017, 0.2438, 0.5116, 0.2398, 0.5277, 0.2195, 0.5211, 0.2052, 0.4654, 0.2177, 0.4839, 0.2011, 0.5085, 0.1897, 0.4912, 0.2031, 0.2929, 0.192, 0.3654, 0.1827, 0.3685, 0.1944, 0.2917, 0.7253, 0.9596, 0.7263, 0.9808, 0.6965, 0.9825, 0.6954, 0.9601, 0.3056, 0.4875, 0.3352, 0.492, 0.3336, 0.5022, 0.3009, 0.4972, 0.3444, 0.4768, 0.3496, 0.4783, 0.3472, 0.4958, 0.3419, 0.495, 0.1063, 0.005369, 0.128, 0.0, 0.1351, 0.03041, 0.1286, 0.03389, 0.4262, 0.8616, 0.4262, 0.8727, 0.4209, 0.8726, 0.4209, 0.8603, 0.03166, 0.9681, 0.03166, 0.9808, 0.02326, 0.9807, 0.02326, 0.9657, 0.3352, 0.492, 0.3444, 0.4768, 0.3419, 0.495, 0.3336, 0.5022, 0.9935, 0.03658, 0.9935, 0.06961, 0.979, 0.06996, 0.979, 0.03694, 0.1348, 0.94, 0.1321, 0.9391, 0.1319, 0.8625, 0.1346, 0.8625, 0.2037, 0.8659, 0.2035, 0.8755, 0.2009, 0.8758, 0.2011, 0.8661, 0.1348, 0.94, 0.1349, 0.9548, 0.1322, 0.9534, 0.1321, 0.9391, 0.1349, 0.9548, 0.1351, 0.9701, 0.1325, 0.9687, 0.1322, 0.9534, 0.1347, 0.7849, 0.1346, 0.8625, 0.1319, 0.8625, 0.132, 0.7848, 0.755, 0.1957, 0.755, 0.1181, 0.7945, 0.1188, 0.7945, 0.1964, 0.2807, 0.3333, 0.274, 0.396, 0.2709, 0.3955, 0.2776, 0.3329, 0.5708, 0.5212, 0.5714, 0.5981, 0.5518, 0.5981, 0.5557, 0.5212, 0.2743, 0.421, 0.2761, 0.4324, 0.273, 0.4319, 0.2712, 0.4205, 0.7654, 0.04151, 0.7941, 0.05573, 0.7945, 0.1188, 0.755, 0.1181, 0.7299, 0.4213, 0.7339, 0.2393, 0.7945, 0.2398, 0.7945, 0.4218, 0.2761, 0.4324, 0.282, 0.4529, 0.2789, 0.4524, 0.273, 0.4319, 0.7695, 0.02713, 0.7939, 0.04084, 0.7941, 0.05573, 0.7654, 0.04151, 0.7919, 0.0, 0.7931, 0.01979, 0.7843, 0.003101, 0.2009, 0.8758, 0.2035, 0.8755, 0.2037, 0.8829, 0.2011, 0.8841, 0.274, 0.396, 0.2735, 0.4109, 0.2704, 0.4105, 0.2709, 0.3955, 0.7843, 0.003101, 0.7931, 0.01979, 0.7936, 0.03089, 0.7767, 0.01176, 0.7767, 0.01176, 0.7936, 0.03089, 0.7939, 0.04084, 0.7695, 0.02713, 0.2735, 0.4109, 0.2743, 0.421, 0.2712, 0.4205, 0.2704, 0.4105, 0.3009, 0.4972, 0.2807, 0.4582, 0.2845, 0.4543, 0.3056, 0.4875, 0.8692, 0.6374, 0.8688, 0.6568, 0.8539, 0.6565, 0.8544, 0.6372, 0.8522, 0.7341, 0.867, 0.7344, 0.8659, 0.7974, 0.8511, 0.7971, 0.8511, 0.7971, 0.8659, 0.7974, 0.8658, 0.8123, 0.851, 0.812, 0.851, 0.812, 0.8658, 0.8123, 0.8659, 0.8222, 0.8511, 0.822, 0.8513, 0.8331, 0.8661, 0.8333, 0.8669, 0.8531, 0.852, 0.8529, 0.8511, 0.822, 0.8659, 0.8222, 0.8661, 0.8333, 0.8513, 0.8331, 0.852, 0.8529, 0.8669, 0.8531, 0.8671, 0.8587, 0.8523, 0.8585, 0.2845, 0.4543, 0.2807, 0.4582, 0.2789, 0.4524, 0.282, 0.4529, 0.8698, 0.8956, 0.8549, 0.8953, 0.8523, 0.8585, 0.8671, 0.8587, 0.4325, 0.5252, 0.431, 0.5385, 0.4195, 0.5372, 0.4164, 0.519, 0.6965, 0.9205, 0.7263, 0.9199, 0.7257, 0.9375, 0.6958, 0.938, 0.7253, 0.9596, 0.6954, 0.9601, 0.6958, 0.938, 0.7257, 0.9375, 0.9056, 0.0, 0.9356, 0.0001705, 0.9357, 0.01488, 0.9058, 0.01471, 0.9058, 0.01471, 0.9357, 0.01488, 0.9357, 0.1202, 0.9058, 0.12, 0.9058, 0.12, 0.9357, 0.1202, 0.9353, 0.1979, 0.9053, 0.1977, 0.08703, 0.01659, 0.1217, 0.04285, 0.115, 0.05884, 0.07455, 0.03305, 0.05851, 0.1549, 0.108, 0.152, 0.1139, 0.2294, 0.06443, 0.2323, 0.1063, 0.005369, 0.1286, 0.03389, 0.1217, 0.04285, 0.08703, 0.01659, 0.07455, 0.03305, 0.115, 0.05884, 0.1123, 0.07387, 0.0685, 0.04836, 0.0685, 0.04836, 0.1123, 0.07387, 0.108, 0.152, 0.05851, 0.1549, 0.06443, 0.2323, 0.1139, 0.2294, 0.1015, 0.2498, 0.05206, 0.2527, 0.9053, 0.1977, 0.9353, 0.1979, 0.9356, 0.2171, 0.9057, 0.217, 0.3739, 0.3021, 0.3662, 0.3013, 0.3542, 0.2804, 0.3621, 0.2812, 0.6949, 0.7191, 0.6896, 0.7191, 0.6892, 0.6998, 0.6945, 0.6998, 0.2031, 0.2929, 0.1944, 0.2917, 0.1835, 0.2704, 0.192, 0.2716, 0.192, 0.2716, 0.1835, 0.2704, 0.1799, 0.2455, 0.1884, 0.2466, 0.3621, 0.2812, 0.3542, 0.2804, 0.3496, 0.2556, 0.3575, 0.2564, 0.9057, 0.217, 0.9356, 0.2171, 0.9357, 0.2412, 0.9058, 0.2411, 0.6945, 0.6998, 0.6892, 0.6998, 0.689, 0.6757, 0.6943, 0.6757, 0.05206, 0.2527, 0.1015, 0.2498, 0.09612, 0.2745, 0.04668, 0.2774, 0.04668, 0.2774, 0.05651, 0.4591, 0.01387, 0.489, 0.0, 0.3076, 0.689, 0.6757, 0.6892, 0.4936, 0.6945, 0.4936, 0.6943, 0.6757, 0.2047, 0.5277, 0.2113, 0.5348, 0.2111, 0.7149, 0.2046, 0.7149, 0.1799, 0.2455, 0.2033, 0.06483, 0.2119, 0.06601, 0.1884, 0.2466, 0.1341, 0.7415, 0.1314, 0.7415, 0.1316, 0.5594, 0.1342, 0.5594, 0.5518, 0.697, 0.5518, 0.5981, 0.5714, 0.5981, 0.5714, 0.6715, 0.9572, 0.8274, 0.9449, 0.84, 0.9411, 0.8373, 0.9539, 0.8241, 0.9263, 0.7562, 0.9292, 0.7747, 0.9248, 0.7759, 0.9219, 0.7563, 0.9449, 0.84, 0.9356, 0.8551, 0.9312, 0.8532, 0.9411, 0.8373, 0.9279, 0.7377, 0.9263, 0.7562, 0.9219, 0.7563, 0.9236, 0.7367, 0.9356, 0.8551, 0.9294, 0.8722, 0.9247, 0.8711, 0.9312, 0.8532, 0.9349, 0.7209, 0.9279, 0.7377, 0.9236, 0.7367, 0.931, 0.7188, 0.9294, 0.8722, 0.9267, 0.8906, 0.9219, 0.8905, 0.9247, 0.8711, 0.9622, 0.3877, 0.9622, 0.3691, 0.9841, 0.3692, 0.9842, 0.3878, 0.9622, 0.3496, 0.9623, 0.3298, 0.9842, 0.3299, 0.9842, 0.3496, 0.8059, 0.8858, 0.806, 0.9028, 0.784, 0.9026, 0.784, 0.8856, 0.9623, 0.4043, 0.9622, 0.3877, 0.9842, 0.3878, 0.9842, 0.4043, 0.9622, 0.3691, 0.9622, 0.3496, 0.9842, 0.3496, 0.9841, 0.3692, 0.806, 0.8674, 0.8059, 0.8858, 0.784, 0.8856, 0.784, 0.8672, 0.806, 0.9028, 0.8061, 0.9178, 0.7842, 0.9176, 0.784, 0.9026, 0.9292, 0.7747, 0.9356, 0.7921, 0.9316, 0.7941, 0.9248, 0.7759, 0.9452, 0.9416, 0.9572, 0.957, 0.9533, 0.96, 0.9413, 0.9444, 0.9356, 0.7921, 0.9453, 0.8076, 0.9418, 0.8104, 0.9316, 0.7941, 0.9349, 0.9258, 0.9452, 0.9416, 0.9413, 0.9444, 0.9306, 0.928, 0.9453, 0.8076, 0.958, 0.8207, 0.9551, 0.8241, 0.9418, 0.8104, 0.9282, 0.9089, 0.9349, 0.9258, 0.9306, 0.928, 0.9235, 0.9101, 0.958, 0.6902, 0.9455, 0.7054, 0.942, 0.7027, 0.9545, 0.6874, 0.9267, 0.8906, 0.9282, 0.9089, 0.9235, 0.9101, 0.9219, 0.8905, 0.9455, 0.7054, 0.9349, 0.7209, 0.931, 0.7188, 0.942, 0.7027, 0.784, 0.8672, 0.7842, 0.8482, 0.8061, 0.8483, 0.806, 0.8674, 0.3739, 0.3021, 0.3621, 0.2812, 0.3725, 0.2743, 0.3767, 0.2767, 0.3575, 0.2564, 0.3749, 0.2525, 0.3725, 0.2743, 0.3621, 0.2812, 0.05895, 0.7914, 0.0785, 0.7914, 0.0785, 0.8442, 0.05895, 0.8442, 0.1148, 0.7913, 0.1304, 0.7913, 0.1304, 0.8441, 0.1148, 0.8442, 0.0785, 0.7914, 0.09736, 0.7914, 0.09736, 0.8442, 0.0785, 0.8442, 0.3749, 0.2525, 0.3853, 0.2005, 0.3794, 0.253, 0.09736, 0.8442, 0.09736, 0.7914, 0.1148, 0.7913, 0.1148, 0.8442, 0.9008, 0.9804, 0.8709, 0.9809, 0.8709, 0.9262, 0.9008, 0.9257, 0.3738, 0.07502, 0.3659, 0.07421, 0.3965, 0.04125, 0.4044, 0.04205, 0.05651, 0.4591, 0.106, 0.4562, 0.1351, 0.4901, 0.08568, 0.493, 0.6945, 0.4936, 0.6892, 0.4936, 0.6901, 0.4572, 0.6954, 0.4572, 0.2119, 0.06601, 0.2033, 0.06483, 0.2353, 0.03312, 0.2438, 0.0343, 0.0785, 0.7914, 0.05895, 0.7914, 0.05959, 0.6984, 0.07187, 0.6984, 0.09736, 0.7914, 0.0785, 0.7914, 0.07187, 0.6984, 0.08376, 0.6983, 0.1148, 0.7913, 0.09736, 0.7914, 0.08376, 0.6983, 0.09479, 0.6983, 0.1304, 0.7913, 0.1148, 0.7913, 0.09479, 0.6983, 0.1045, 0.6982, 0.1498, 0.7949, 0.1355, 0.795, 0.157, 0.7029, 0.1666, 0.7028, 0.2962, 0.8676, 0.2962, 0.9469, 0.2866, 0.9469, 0.2866, 0.8677, 0.9829, 0.5856, 0.9836, 0.5979, 0.9759, 0.5976, 0.9752, 0.5868, 0.2866, 0.8677, 0.2866, 0.9469, 0.278, 0.9469, 0.278, 0.8677, 0.3888, 0.8779, 0.3888, 0.9571, 0.3804, 0.9572, 0.3804, 0.878, 0.9798, 0.5737, 0.9829, 0.5856, 0.9752, 0.5868, 0.9725, 0.5764, 0.9744, 0.5626, 0.9798, 0.5737, 0.9725, 0.5764, 0.9678, 0.5667, 0.982, 0.6101, 0.978, 0.6218, 0.9709, 0.6185, 0.9744, 0.6083, 0.3174, 0.8676, 0.3174, 0.9343, 0.3067, 0.9468, 0.3067, 0.8676, 0.9836, 0.5979, 0.982, 0.6101, 0.9744, 0.6083, 0.9759, 0.5976, 0.3804, 0.878, 0.3804, 0.9572, 0.3708, 0.9573, 0.3708, 0.9448, 0.3496, 0.9574, 0.3496, 0.9449, 0.3604, 0.9449, 0.3604, 0.9574, 0.3604, 0.9449, 0.3496, 0.9449, 0.3496, 0.9449, 0.3604, 0.9449, 0.5814, 0.7432, 0.5973, 0.7557, 0.5763, 0.7603, 0.5879, 0.7369, 0.593, 0.7384, 0.5973, 0.7557, 0.5814, 0.7432, 0.003489, 0.8871, 0.04467, 0.8858, 0.04455, 0.8968, 0.003375, 0.8976, 0.1351, 0.8479, 0.1355, 0.795, 0.1498, 0.7949, 0.1494, 0.8478, 0.3225, 0.0329, 0.3256, 0.03337, 0.2986, 0.2135, 0.2955, 0.213, 0.4808, 0.7183, 0.4709, 0.7213, 0.4692, 0.7174, 0.4799, 0.7141, 0.8562, 0.9473, 0.8592, 0.9577, 0.8553, 0.9592, 0.8521, 0.9481, 0.4617, 0.8142, 0.4709, 0.8191, 0.4692, 0.823, 0.4593, 0.8177, 0.8592, 0.9577, 0.8641, 0.9673, 0.8606, 0.9696, 0.8553, 0.9592, 0.4382, 0.7702, 0.4393, 0.7805, 0.4351, 0.7813, 0.434, 0.7702, 0.8641, 0.9673, 0.8707, 0.9758, 0.8677, 0.9787, 0.8606, 0.9696, 0.4911, 0.7173, 0.4808, 0.7183, 0.4799, 0.7141, 0.4911, 0.713, 0.4393, 0.7805, 0.4423, 0.7904, 0.4383, 0.7921, 0.4351, 0.7813, 0.4709, 0.8191, 0.4808, 0.8221, 0.4799, 0.8263, 0.4692, 0.823, 0.4808, 0.8221, 0.4911, 0.8231, 0.4911, 0.8273, 0.4799, 0.8263, 0.4471, 0.7408, 0.4423, 0.7499, 0.4383, 0.7483, 0.4436, 0.7384, 0.9864, 0.9591, 0.958, 0.958, 0.958, 0.9473, 0.9865, 0.9479, 0.9865, 0.9694, 0.958, 0.968, 0.958, 0.958, 0.9864, 0.9591, 0.003361, 0.9086, 0.04454, 0.9083, 0.04463, 0.9199, 0.00345, 0.9198, 0.9865, 0.9785, 0.9581, 0.9768, 0.958, 0.968, 0.9865, 0.9694, 0.003375, 0.8976, 0.04455, 0.8968, 0.04454, 0.9083, 0.003361, 0.9086, 0.9054, 0.4535, 0.9339, 0.4524, 0.9339, 0.4613, 0.9054, 0.4627, 0.9053, 0.4431, 0.9339, 0.4424, 0.9339, 0.4524, 0.9054, 0.4535, 0.003489, 0.8871, 0.0, 0.8747, 0.04424, 0.8744, 0.04467, 0.8858, 0.04424, 0.8744, 0.0, 0.8747, 0.0004365, 0.8459, 0.04467, 0.8456, 0.2434, 0.9231, 0.2434, 0.9674, 0.2238, 0.9674, 0.2238, 0.923, 0.9865, 0.9479, 0.958, 0.9473, 0.9581, 0.9361, 0.9865, 0.9363, 0.9054, 0.4318, 0.9339, 0.4315, 0.9339, 0.4424, 0.9053, 0.4431, 0.9054, 0.4202, 0.9339, 0.4204, 0.9339, 0.4315, 0.9054, 0.4318, 0.8552, 0.9366, 0.8562, 0.9473, 0.8521, 0.9481, 0.851, 0.9365, 0.4537, 0.8076, 0.4617, 0.8142, 0.4593, 0.8177, 0.4507, 0.8106, 0.8562, 0.926, 0.8552, 0.9366, 0.851, 0.9365, 0.8521, 0.9251, 0.4709, 0.7213, 0.4617, 0.7262, 0.4593, 0.7226, 0.4692, 0.7174, 0.8592, 0.9159, 0.8562, 0.926, 0.8521, 0.9251, 0.8553, 0.9142, 0.4471, 0.7996, 0.4537, 0.8076, 0.4507, 0.8106, 0.4436, 0.802, 0.8641, 0.9066, 0.8592, 0.9159, 0.8553, 0.9142, 0.8606, 0.9042, 0.4617, 0.7262, 0.4537, 0.7328, 0.4507, 0.7298, 0.4593, 0.7226, 0.8707, 0.8986, 0.8641, 0.9066, 0.8606, 0.9042, 0.8678, 0.8956, 0.4423, 0.7499, 0.4393, 0.7599, 0.4351, 0.759, 0.4383, 0.7483, 0.4423, 0.7904, 0.4471, 0.7996, 0.4436, 0.802, 0.4383, 0.7921, 0.4537, 0.7328, 0.4471, 0.7408, 0.4436, 0.7384, 0.4507, 0.7298, 0.4393, 0.7599, 0.4382, 0.7702, 0.434, 0.7702, 0.4351, 0.759, 0.6307, 0.7409, 0.6422, 0.7928, 0.6243, 0.7942, 0.6155, 0.7638, 0.602, 0.7323, 0.6307, 0.7409, 0.6155, 0.7638, 0.5973, 0.7557, 0.5973, 0.7557, 0.593, 0.7384, 0.602, 0.7323, 0.4221, 0.04405, 0.4283, 0.03184, 0.4325, 0.03265, 0.4311, 0.04507, 0.05399, 0.7595, 0.05416, 0.7487, 0.05708, 0.7489, 0.05691, 0.7596, 0.05416, 0.7487, 0.05469, 0.7376, 0.05761, 0.7378, 0.05708, 0.7489, 0.4336, 0.003724, 0.4271, 0.0, 0.434, 0.0007789, 0.4271, 0.0, 0.4336, 0.003724, 0.4283, 0.03184, 0.4221, 0.04405, 0.6147, 0.8387, 0.6343, 0.8289, 0.6367, 0.8297, 0.6324, 0.844, 0.8698, 0.6133, 0.8692, 0.6374, 0.8544, 0.6372, 0.8549, 0.6131, 0.132, 0.7848, 0.1316, 0.7656, 0.1343, 0.7656, 0.1347, 0.7849, 0.617, 0.8273, 0.6343, 0.8289, 0.6147, 0.8387, 0.6243, 0.7942, 0.6422, 0.7928, 0.6445, 0.7945, 0.6169, 0.8157, 0.6146, 0.8043, 0.6243, 0.7942, 0.6169, 0.8157, 0.1351, 0.212, 0.1626, 0.03196, 0.2033, 0.06483, 0.1799, 0.2455, 0.9609, 0.2402, 0.9428, 0.2285, 0.9628, 0.2266, 0.9671, 0.2369, 0.1341, 0.7415, 0.1343, 0.7656, 0.1316, 0.7656, 0.1314, 0.7415, 0.1351, 0.523, 0.1342, 0.5594, 0.1316, 0.5594, 0.1325, 0.523, 0.8539, 0.6565, 0.8688, 0.6568, 0.867, 0.7344, 0.8522, 0.7341, 0.2891, 0.256, 0.2922, 0.2565, 0.2807, 0.3333, 0.2776, 0.3329, 0.292, 0.2369, 0.2955, 0.213, 0.2986, 0.2135, 0.2951, 0.2373, 0.292, 0.2369, 0.2951, 0.2373, 0.2922, 0.2565, 0.2891, 0.256, 0.755, 0.1957, 0.7945, 0.1964, 0.7945, 0.2157, 0.7412, 0.2152, 0.7339, 0.2393, 0.7412, 0.2152, 0.7945, 0.2157, 0.7945, 0.2398, 0.979, 0.00121, 0.9939, 0.0, 0.9939, 0.03537, 0.979, 0.03658, 0.9628, 0.1934, 0.9512, 0.1822, 0.9671, 0.183, 0.3225, 0.0329, 0.3471, 0.0, 0.3496, 0.0003832, 0.3256, 0.03337, 0.7919, 0.4571, 0.7564, 0.4573, 0.7945, 0.4218, 0.7564, 0.4573, 0.7299, 0.4213, 0.7945, 0.4218, 0.2353, 0.03312, 0.2033, 0.06483, 0.1626, 0.03196, 0.1929, 0.0, 0.04668, 0.2774, 0.09612, 0.2745, 0.106, 0.4562, 0.05651, 0.4591, 0.6307, 0.7409, 0.602, 0.7323, 0.6158, 0.687, 0.6445, 0.6956, 0.05651, 0.4591, 0.08568, 0.493, 0.04143, 0.523, 0.01387, 0.489, 0.2113, 0.7544, 0.2047, 0.7822, 0.2047, 0.7544, 0.3212, 0.8676, 0.2782, 0.8674, 0.278, 0.7687, 0.321, 0.7689, 0.4586, 0.3178, 0.5747, 0.3208, 0.5736, 0.5069, 0.4574, 0.5069, 0.3738, 0.07502, 0.4044, 0.04205, 0.4221, 0.04405, 0.4159, 0.1105, 0.434, 0.2817, 0.5747, 0.3208, 0.4586, 0.3178, 0.4763, 0.2535, 0.5747, 0.3208, 0.434, 0.2817, 0.4341, 0.2535, 0.5321, 0.2388, 0.4531, 0.2388, 0.4531, 0.2388, 0.5321, 0.2388, 0.434, 0.06731, 0.5337, 1.702e-08, 0.5763, 0.0, 0.5763, 0.02815, 0.321, 0.7689, 0.278, 0.7687, 0.2782, 0.7261, 0.3212, 0.7263, 0.2047, 0.7822, 0.2113, 0.7544, 0.2412, 0.7544, 0.2477, 0.7822, 0.2412, 0.7544, 0.2411, 0.7149, 0.2476, 0.7149, 0.2477, 0.7544, 0.2111, 0.7149, 0.2113, 0.7544, 0.2047, 0.7544, 0.2046, 0.7149, 0.05895, 0.8442, 0.1018, 0.8453, 0.1018, 0.9581, 0.05895, 0.9571, 0.9678, 0.4627, 0.9895, 0.4629, 0.9895, 0.4862, 0.9678, 0.486, 0.2046, 0.5277, 0.2046, 0.7028, 0.1812, 0.6818, 0.1812, 0.5486, 0.2113, 0.5348, 0.2047, 0.5277, 0.2477, 0.5277, 0.2412, 0.5348, 0.2412, 0.5348, 0.2477, 0.5277, 0.2476, 0.7149, 0.2411, 0.7149, 0.2477, 0.7822, 0.2412, 0.7544, 0.2477, 0.7544, 0.6551, 0.6921, 0.6551, 0.8673, 0.6445, 0.8732, 0.6445, 0.687, 0.6769, 0.8673, 0.6769, 0.6921, 0.6875, 0.687, 0.6875, 0.8732, 0.6551, 0.8673, 0.6769, 0.8673, 0.6875, 0.8732, 0.6445, 0.8732, 0.6769, 0.6921, 0.6551, 0.6921, 0.6445, 0.687, 0.6875, 0.687, 0.9678, 0.486, 0.9895, 0.4862, 0.9849, 0.5321, 0.9716, 0.532, 0.1049, 0.6775, 0.1049, 0.5442, 0.1286, 0.523, 0.1286, 0.6982, 0.9887, 0.2394, 0.9671, 0.2402, 0.9671, 0.2117, 0.9887, 0.2108, 0.3496, 0.2556, 0.3659, 0.07421, 0.3738, 0.07502, 0.3575, 0.2564, 0.434, 0.06731, 0.5763, 0.02815, 0.5512, 0.06434, 0.6849, 0.1819, 0.6982, 0.1819, 0.7299, 0.27, 0.6533, 0.27, 0.1049, 0.5442, 0.1049, 0.6775, 0.05895, 0.6776, 0.05895, 0.5442, 0.9887, 0.2108, 0.9671, 0.2117, 0.9684, 0.1675, 0.9817, 0.1669, 0.1812, 0.5486, 0.1812, 0.6818, 0.1351, 0.6819, 0.1351, 0.5487, 0.6529, 0.0428, 0.5763, 0.04289, 0.5766, 9.166e-05, 0.6532, 0.0, 0.6982, 0.1819, 0.6982, 0.05001, 0.7298, 0.04032, 0.7299, 0.27, 0.6982, 0.05001, 0.6848, 0.05002, 0.6532, 0.04041, 0.7298, 0.04032, 0.6848, 0.05002, 0.6849, 0.1819, 0.6533, 0.27, 0.6532, 0.04041, 0.7945, 0.4206, 0.7945, 0.1884, 0.8329, 0.1884, 0.8329, 0.4206, 0.6533, 0.27, 0.7299, 0.27, 0.7102, 0.3315, 0.6731, 0.3315, 0.8709, 0.1887, 0.8709, 0.4207, 0.8329, 0.421, 0.8329, 0.189, 0.5759, 0.6971, 0.5759, 0.7738, 0.563, 0.7738, 0.563, 0.6971, 0.7298, 0.04032, 0.6532, 0.04041, 0.6533, 9.521e-05, 0.7299, 0.0, 0.8329, 0.421, 0.8709, 0.4207, 0.8583, 0.4635, 0.8455, 0.4636, 0.7945, 0.4206, 0.8329, 0.4206, 0.8202, 0.4633, 0.8072, 0.4633, 0.5766, 0.2751, 0.5763, 0.04289, 0.6529, 0.0428, 0.6532, 0.275, 0.8601, 0.127, 0.8383, 0.1272, 0.8383, 0.09424, 0.8601, 0.0941, 0.8329, 0.1884, 0.7945, 0.1884, 0.803, 0.1271, 0.825, 0.1271, 0.8709, 0.1887, 0.8329, 0.189, 0.8383, 0.1272, 0.8601, 0.127, 0.5766, 0.2751, 0.6532, 0.275, 0.6338, 0.3359, 0.5967, 0.336, 0.825, 0.09419, 0.803, 0.09418, 0.803, 0.0, 0.8121, 2.893e-06, 0.5967, 0.336, 0.6338, 0.3359, 0.6338, 0.3689, 0.5967, 0.3689, 0.825, 0.1271, 0.803, 0.1271, 0.803, 0.09418, 0.825, 0.09419, 0.6731, 0.3315, 0.7102, 0.3315, 0.7102, 0.3641, 0.6731, 0.3641, 0.4999, 0.8789, 0.4999, 0.9159, 0.4912, 0.9161, 0.4912, 0.8791, 0.6731, 0.3641, 0.7102, 0.3641, 0.7102, 0.4572, 0.6731, 0.4572, 0.8601, 0.0941, 0.8383, 0.09424, 0.8512, 5.647e-05, 0.8601, 0.0, 0.5967, 0.3689, 0.6338, 0.3689, 0.6344, 0.463, 0.5973, 0.463, 0.183, 0.8478, 0.0, 0.0, 0.0, 0.0, 0.2012, 0.8479, 0.0, 0.0, 0.183, 0.8478, 0.1656, 0.8477, 0.166, 0.7949, 0.3067, 0.9468, 0.3174, 0.9343, 0.3174, 0.9468, 0.5714, 0.6715, 0.5714, 0.697, 0.5518, 0.697, 0.9428, 0.2285, 0.9357, 0.2099, 0.9606, 0.2156, 0.9628, 0.2266, 0.6169, 0.8157, 0.6445, 0.7945, 0.6343, 0.8289, 0.617, 0.8273, 0.9606, 0.2156, 0.9357, 0.2099, 0.9606, 0.2044, 0.9357, 0.2099, 0.9512, 0.1822, 0.9628, 0.1934, 0.9606, 0.2044, 0.05416, 0.7693, 0.05399, 0.7595, 0.05691, 0.7596, 0.05708, 0.7695, 0.05469, 0.778, 0.05416, 0.7693, 0.05708, 0.7695, 0.05761, 0.7782, 0.248, 0.5188, 0.248, 0.5273, 0.245, 0.5273, 0.245, 0.5188, 0.2238, 0.923, 0.2238, 0.9674, 0.2046, 0.9675, 0.2046, 0.9231, 0.0, 0.8747, 0.003489, 0.8871, 0.0005323, 0.8871, 0.3067, 0.8676, 0.3067, 0.9468, 0.2962, 0.9469, 0.2962, 0.8676, 0.2955, 0.213, 0.8549, 0.6131, 0.9939, 0.0, 0.3225, 0.0329, 0.4471, 0.7996, 0.4423, 0.7904, 0.4423, 0.7904, 0.4471, 0.7996, 0.4382, 0.7702, 0.4393, 0.7599, 0.4393, 0.7599, 0.4382, 0.7702, 0.4709, 0.8191, 0.4617, 0.8142, 0.4617, 0.8142, 0.4709, 0.8191, 0.4471, 0.7408, 0.4537, 0.7328, 0.4537, 0.7328, 0.4471, 0.7408, 0.4709, 0.7213, 0.4808, 0.7183, 0.4808, 0.7183, 0.4709, 0.7213, 0.4382, 0.7702, 0.4393, 0.7599, 0.4393, 0.7599, 0.4382, 0.7702, 0.4617, 0.8142, 0.4537, 0.8076, 0.4537, 0.8076, 0.4617, 0.8142, 0.4423, 0.7499, 0.4471, 0.7408, 0.4471, 0.7408, 0.4423, 0.7499, 0.4617, 0.7262, 0.4709, 0.7213, 0.4709, 0.7213, 0.4617, 0.7262, 0.4911, 0.8231, 0.4808, 0.8221, 0.4808, 0.8221, 0.4911, 0.8231, 0.4537, 0.8076, 0.4471, 0.7996, 0.4471, 0.7996, 0.4537, 0.8076, 0.4423, 0.7904, 0.4393, 0.7805, 0.4393, 0.7805, 0.4423, 0.7904, 0.4537, 0.7328, 0.4617, 0.7262, 0.4617, 0.7262, 0.4537, 0.7328, 0.4808, 0.8221, 0.4709, 0.8191, 0.4709, 0.8191, 0.4808, 0.8221, 0.4393, 0.7805, 0.4382, 0.7702, 0.4382, 0.7702, 0.4393, 0.7805, 0.4393, 0.7599, 0.4423, 0.7499, 0.4423, 0.7499, 0.4393, 0.7599, 0.4808, 0.7183, 0.4911, 0.7173, 0.4911, 0.7173, 0.4808, 0.7183, 0.4808, 0.8221, 0.4709, 0.8191, 0.4709, 0.8191, 0.4808, 0.8221, 0.4617, 0.8142, 0.4537, 0.8076, 0.4537, 0.8076, 0.4617, 0.8142, 0.4423, 0.7499, 0.4471, 0.7408, 0.4471, 0.7408, 0.4423, 0.7499, 0.4617, 0.7262, 0.4709, 0.7213, 0.4709, 0.7213, 0.4617, 0.7262, 0.4911, 0.8231, 0.4808, 0.8221, 0.4808, 0.8221, 0.4911, 0.8231, 0.4537, 0.8076, 0.4471, 0.7996, 0.4471, 0.7996, 0.4537, 0.8076, 0.4423, 0.7904, 0.4393, 0.7805, 0.4393, 0.7805, 0.4423, 0.7904, 0.4537, 0.7328, 0.4617, 0.7262, 0.4617, 0.7262, 0.4537, 0.7328, 0.4808, 0.8221, 0.4709, 0.8191, 0.4709, 0.8191, 0.4808, 0.8221, 0.4393, 0.7805, 0.4382, 0.7702, 0.4382, 0.7702, 0.4393, 0.7805, 0.4393, 0.7599, 0.4423, 0.7499, 0.4423, 0.7499, 0.4393, 0.7599, 0.4808, 0.7183, 0.4911, 0.7173, 0.4911, 0.7173, 0.4808, 0.7183, 0.4471, 0.7996, 0.4423, 0.7904, 0.4423, 0.7904, 0.4471, 0.7996, 0.4709, 0.8191, 0.4617, 0.8142, 0.4617, 0.8142, 0.4709, 0.8191, 0.4471, 0.7408, 0.4537, 0.7328, 0.4537, 0.7328, 0.4471, 0.7408, 0.4709, 0.7213, 0.4808, 0.7183, 0.4808, 0.7183, 0.4709, 0.7213, 0.4617, 0.8142, 0.4537, 0.8076, 0.4537, 0.8076, 0.4617, 0.8142, 0.4393, 0.7805, 0.4382, 0.7702, 0.4382, 0.7702, 0.4393, 0.7805, 0.4393, 0.7599, 0.4423, 0.7499, 0.4423, 0.7499, 0.4393, 0.7599, 0.4808, 0.7183, 0.4911, 0.7173, 0.4911, 0.7173, 0.4808, 0.7183, 0.4471, 0.7996, 0.4423, 0.7904, 0.4423, 0.7904, 0.4471, 0.7996, 0.4709, 0.8191, 0.4617, 0.8142, 0.4617, 0.8142, 0.4709, 0.8191, 0.4471, 0.7408, 0.4537, 0.7328, 0.4537, 0.7328, 0.4471, 0.7408, 0.4709, 0.7213, 0.4808, 0.7183, 0.4808, 0.7183, 0.4709, 0.7213, 0.4382, 0.7702, 0.4393, 0.7599, 0.4393, 0.7599, 0.4382, 0.7702, 0.4617, 0.8142, 0.4537, 0.8076, 0.4537, 0.8076, 0.4617, 0.8142, 0.4423, 0.7499, 0.4471, 0.7408, 0.4471, 0.7408, 0.4423, 0.7499, 0.4617, 0.7262, 0.4709, 0.7213, 0.4709, 0.7213, 0.4617, 0.7262, 0.4911, 0.8231, 0.4808, 0.8221, 0.4808, 0.8221, 0.4911, 0.8231, 0.4537, 0.8076, 0.4471, 0.7996, 0.4471, 0.7996, 0.4537, 0.8076, 0.4423, 0.7904, 0.4393, 0.7805, 0.4393, 0.7805, 0.4423, 0.7904, 0.4537, 0.7328, 0.4617, 0.7262, 0.4617, 0.7262, 0.4537, 0.7328, 0.4423, 0.7904, 0.4393, 0.7805, 0.4393, 0.7805, 0.4423, 0.7904, 0.4423, 0.7499, 0.4471, 0.7408, 0.4471, 0.7408, 0.4423, 0.7499, 0.4617, 0.7262, 0.4709, 0.7213, 0.4709, 0.7213, 0.4617, 0.7262, 0.4911, 0.8231, 0.4808, 0.8221, 0.4808, 0.8221, 0.4911, 0.8231, 0.4537, 0.8076, 0.4471, 0.7996, 0.4471, 0.7996, 0.4537, 0.8076, 0.4423, 0.7904, 0.4393, 0.7805, 0.4393, 0.7805, 0.4423, 0.7904, 0.4537, 0.7328, 0.4617, 0.7262, 0.4617, 0.7262, 0.4537, 0.7328, 0.4393, 0.7805, 0.4382, 0.7702, 0.4382, 0.7702, 0.4393, 0.7805, 0.4393, 0.7599, 0.4423, 0.7499, 0.4423, 0.7499, 0.4393, 0.7599, 0.4808, 0.7183, 0.4911, 0.7173, 0.4911, 0.7173, 0.4808, 0.7183, 0.4471, 0.7996, 0.4423, 0.7904, 0.4423, 0.7904, 0.4471, 0.7996, 0.4808, 0.8221, 0.4709, 0.8191, 0.4709, 0.8191, 0.4808, 0.8221, 0.4709, 0.8191, 0.4617, 0.8142, 0.4617, 0.8142, 0.4709, 0.8191, 0.4471, 0.7408, 0.4537, 0.7328, 0.4537, 0.7328, 0.4471, 0.7408, 0.4709, 0.7213, 0.4808, 0.7183, 0.4808, 0.7183, 0.4709, 0.7213, 0.4382, 0.7702, 0.4393, 0.7599, 0.4393, 0.7599, 0.4382, 0.7702, 0.4709, 0.7213, 0.4808, 0.7183, 0.4808, 0.7183, 0.4709, 0.7213, 0.4537, 0.7328, 0.4617, 0.7262, 0.4617, 0.7262, 0.4537, 0.7328, 0.4808, 0.8221, 0.4709, 0.8191, 0.4709, 0.8191, 0.4808, 0.8221, 0.4393, 0.7805, 0.4382, 0.7702, 0.4382, 0.7702, 0.4393, 0.7805, 0.4393, 0.7599, 0.4423, 0.7499, 0.4423, 0.7499, 0.4393, 0.7599, 0.4808, 0.7183, 0.4911, 0.7173, 0.4911, 0.7173, 0.4808, 0.7183, 0.4471, 0.7996, 0.4423, 0.7904, 0.4423, 0.7904, 0.4471, 0.7996, 0.4709, 0.8191, 0.4617, 0.8142, 0.4617, 0.8142, 0.4709, 0.8191, 0.4471, 0.7408, 0.4537, 0.7328, 0.4537, 0.7328, 0.4471, 0.7408, 0.4709, 0.7213, 0.4808, 0.7183, 0.4808, 0.7183, 0.4709, 0.7213, 0.4382, 0.7702, 0.4393, 0.7599, 0.4393, 0.7599, 0.4382, 0.7702, 0.4617, 0.8142, 0.4537, 0.8076, 0.4537, 0.8076, 0.4617, 0.8142, 0.4423, 0.7499, 0.4471, 0.7408, 0.4471, 0.7408, 0.4423, 0.7499, 0.4617, 0.7262, 0.4709, 0.7213, 0.4709, 0.7213, 0.4617, 0.7262, 0.4911, 0.8231, 0.4808, 0.8221, 0.4808, 0.8221, 0.4911, 0.8231, 0.4537, 0.8076, 0.4471, 0.7996, 0.4471, 0.7996, 0.4537, 0.8076, 0.4537, 0.7328, 0.4617, 0.7262, 0.4617, 0.7262, 0.4537, 0.7328, 0.4382, 0.7702, 0.4393, 0.7599, 0.4393, 0.7599, 0.4382, 0.7702, 0.4617, 0.8142, 0.4537, 0.8076, 0.4537, 0.8076, 0.4617, 0.8142, 0.4423, 0.7499, 0.4471, 0.7408, 0.4471, 0.7408, 0.4423, 0.7499, 0.4617, 0.7262, 0.4709, 0.7213, 0.4709, 0.7213, 0.4617, 0.7262, 0.4911, 0.8231, 0.4808, 0.8221, 0.4808, 0.8221, 0.4911, 0.8231, 0.4537, 0.8076, 0.4471, 0.7996, 0.4471, 0.7996, 0.4537, 0.8076, 0.4423, 0.7904, 0.4393, 0.7805, 0.4393, 0.7805, 0.4423, 0.7904, 0.4537, 0.7328, 0.4617, 0.7262, 0.4617, 0.7262, 0.4537, 0.7328, 0.4808, 0.8221, 0.4709, 0.8191, 0.4709, 0.8191, 0.4808, 0.8221, 0.4393, 0.7805, 0.4382, 0.7702, 0.4382, 0.7702, 0.4393, 0.7805, 0.4393, 0.7599, 0.4423, 0.7499, 0.4423, 0.7499, 0.4393, 0.7599, 0.4808, 0.7183, 0.4911, 0.7173, 0.4911, 0.7173, 0.4808, 0.7183, 0.4471, 0.7996, 0.4423, 0.7904, 0.4423, 0.7904, 0.4471, 0.7996, 0.4709, 0.8191, 0.4617, 0.8142, 0.4617, 0.8142, 0.4709, 0.8191, 0.4471, 0.7408, 0.4537, 0.7328, 0.4537, 0.7328, 0.4471, 0.7408, 0.4709, 0.8191, 0.4617, 0.8142, 0.4537, 0.8076, 0.4471, 0.7996, 0.4423, 0.7904, 0.4393, 0.7805, 0.4382, 0.7702, 0.4393, 0.7599, 0.4423, 0.7499, 0.4471, 0.7408, 0.4537, 0.7328, 0.4617, 0.7262, 0.4709, 0.7213, 0.4808, 0.7183, 0.4911, 0.7173, 0.4911, 0.8231, 0.4808, 0.8221, 0.4808, 0.8221, 0.4709, 0.8191, 0.4709, 0.8191, 0.4808, 0.8221, 0.4393, 0.7599, 0.4423, 0.7499, 0.4423, 0.7499, 0.4393, 0.7599, 0.4471, 0.7408, 0.4537, 0.7328, 0.4537, 0.7328, 0.4471, 0.7408, 0.4808, 0.7183, 0.4911, 0.7173, 0.4911, 0.7173, 0.4808, 0.7183, 0.4471, 0.7996, 0.4423, 0.7904, 0.4423, 0.7904, 0.4471, 0.7996, 0.4709, 0.8191, 0.4617, 0.8142, 0.4617, 0.8142, 0.4709, 0.8191, 0.4382, 0.7702, 0.4393, 0.7599, 0.4393, 0.7599, 0.4382, 0.7702, 0.4709, 0.7213, 0.4808, 0.7183, 0.4808, 0.7183, 0.4709, 0.7213, 0.4423, 0.7499, 0.4471, 0.7408, 0.4471, 0.7408, 0.4423, 0.7499, 0.4911, 0.8231, 0.4808, 0.8221, 0.4808, 0.8221, 0.4911, 0.8231, 0.4617, 0.8142, 0.4537, 0.8076, 0.4537, 0.8076, 0.4617, 0.8142, 0.4423, 0.7904, 0.4393, 0.7805, 0.4393, 0.7805, 0.4423, 0.7904, 0.4617, 0.7262, 0.4709, 0.7213, 0.4709, 0.7213, 0.4617, 0.7262, 0.4393, 0.7805, 0.4382, 0.7702, 0.4382, 0.7702, 0.4393, 0.7805, 0.4537, 0.8076, 0.4471, 0.7996, 0.4471, 0.7996, 0.4537, 0.8076, 0.4159, 0.1105, 0.4221, 0.04405, 0.4311, 0.04507, 0.4236, 0.1114, 0.4159, 0.1105, 0.3853, 0.2005, 0.3738, 0.07502, 0.3738, 0.07502, 0.3853, 0.2005, 0.3749, 0.2525, 0.3575, 0.2564, 0.1656, 0.8477, 0.1494, 0.8478, 0.1498, 0.7949, 0.166, 0.7949, 0.3708, 0.9448, 0.3604, 0.9449, 0.3604, 0.9449, 0.3708, 0.9448, 0.3604, 0.9574, 0.3604, 0.9449, 0.3708, 0.9448, 0.3708, 0.9573, 0.3804, 0.878, 0.3708, 0.9448, 0.3708, 0.9448, 0.9744, 0.5626, 0.3604, 0.9449, 0.3496, 0.9449, 0.0, 0.0, 0.0, 0.0, 0.0, 0.0, 0.166, 0.7949, 0.3708, 0.9448, 0.3604, 0.9449, 0.9744, 0.5626, 0.3708, 0.9448, 0.166, 0.7949, 0.1498, 0.7949, 0.0, 0.0, 0.0, 0.0, 0.0, 0.0, 0.0, 0.0, 0.0, 0.0, 0.0, 0.0, 0.0, 0.0, 0.0, 0.0, 0.0, 0.0, 0.0, 0.0, 0.0, 0.0, 0.0, 0.0, 0.0, 0.0, 0.0, 0.0, 0.0, 0.0, 0.0, 0.0, 0.0, 0.0, 0.0, 0.0, 0.0, 0.0, 0.0, 0.0, 0.0, 0.0, 0.0, 0.0, 0.0, 0.0, 0.0, 0.0, 0.0, 0.0, 0.0, 0.0, 0.0, 0.0, 0.0, 0.0, 0.0, 0.0, 0.0, 0.0, 0.0, 0.0, 0.0, 0.0, 0.0, 0.0, 0.0, 0.0, 0.0, 0.0, 0.0, 0.0, 0.0, 0.0, 0.0, 0.0, 0.0, 0.0, 0.0, 0.0, 0.0, 0.0, 0.0, 0.0, 0.0, 0.0, 0.0, 0.0, 0.0, 0.0, 0.0, 0.0, 0.0, 0.0, 0.0, 0.0, 0.0, 0.0, 0.0, 0.0, 0.0, 0.0, 0.0, 0.0, 0.0, 0.0, 0.0, 0.0, 0.0, 0.0, 0.0, 0.0, 0.0, 0.0, 0.0, 0.0, 0.0, 0.0, 0.0, 0.0, 0.0, 0.0, 0.0, 0.0, 0.0, 0.0, 0.0, 0.0, 0.0, 0.0, 0.0, 0.0, 0.0, 0.0, 0.0, 0.0, 0.0, 0.0, 0.0, 0.0, 0.0, 0.0, 0.0, 0.0, 0.0, 0.0, 0.0, 0.0, 0.0, 0.0, 0.0, 0.0, 0.0, 0.0, 0.0, 0.0, 0.0, 0.0, 0.0, 0.0, 0.0, 0.0, 0.0, 0.0, 0.0, 0.0, 0.0, 0.0, 0.0, 0.0, 0.0, 0.0, 0.0, 0.0, 0.0, 0.0, 0.0, 0.0, 0.0, 0.0, 0.0, 0.0, 0.0, 0.0, 0.0, 0.0, 0.0, 0.0, 0.0, 0.0, 0.0, 0.0, 0.0, 0.0, 0.0, 0.0, 0.0, 0.0, 0.0, 0.0, 0.0, 0.0, 0.0, 0.0, 0.0, 0.0, 0.0, 0.0, 0.0, 0.0, 0.0, 0.0, 0.0, 0.0, 0.0, 0.0, 0.0, 0.0, 0.0, 0.0, 0.0, 0.0, 0.0, 0.0, 0.0, 0.0, 0.0, 0.0, 0.0, 0.0, 0.0, 0.0, 0.0, 0.0, 0.0, 0.0, 0.0, 0.0, 0.0, 0.0, 0.0, 0.0, 0.0, 0.0, 0.0, 0.0, 0.0, 0.0, 0.0, 0.0, 0.0, 0.0, 0.0, 0.0, 0.0, 0.0, 0.0, 0.0, 0.0, 0.0, 0.0, 0.0, 0.0, 0.0, 0.0, 0.0, 0.0, 0.0, 0.0, 0.0, 0.0, 0.0, 0.0, 0.0, 0.0, 0.0, 0.0, 0.0, 0.0, 0.0, 0.0, 0.0, 0.0, 0.0, 0.0, 0.0, 0.0, 0.0, 0.0, 0.0, 0.0, 0.0, 0.0, 0.0, 0.0, 0.0, 0.0, 0.0, 0.0, 0.0, 0.0, 0.0, 0.0, 0.0, 0.0, 0.0, 0.0, 0.0, 0.0, 0.0, 0.0, 0.0, 0.0, 0.0, 0.0, 0.0, 0.0, 0.0, 0.0, 0.0, 0.0, 0.0, 0.0, 0.0, 0.0, 0.0, 0.0, 0.0, 0.0, 0.0, 0.0, 0.0, 0.0, 0.0, 0.0, 0.0, 0.0, 0.0, 0.0, 0.0, 0.0, 0.0, 0.0, 0.0, 0.0, 0.0, 0.0, 0.0, 0.0, 0.0, 0.0, 0.0, 0.0, 0.0, 0.0, 0.0, 0.0, 0.0, 0.0, 0.0, 0.0, 0.0, 0.0, 0.0, 0.0, 0.0, 0.0, 0.0, 0.0, 0.0, 0.0, 0.0, 0.0, 0.0, 0.0, 0.0, 0.0, 0.0, 0.0, 0.0, 0.0, 0.0, 0.0, 0.0, 0.0, 0.0, 0.0, 0.0, 0.0, 0.0, 0.0, 0.0, 0.0, 0.0, 0.0, 0.0, 0.0, 0.0, 0.0, 0.0, 0.0, 0.0, 0.0, 0.0, 0.0, 0.0, 0.0, 0.0, 0.0, 0.0, 0.0, 0.0, 0.0, 0.0, 0.0, 0.0, 0.434, 0.1915, 0.5512, 0.1905, 0.5512, 0.1274, 0.434, 0.1294, 0.5512, 0.1905, 0.5512, 0.1905, 0.5512, 0.1905, 0.5512, 0.1905, 0.5512, 0.1274, 0.5512, 0.1274, 0.5512, 0.06434, 0.5512, 0.06434, 0.434, 0.1294, 0.434, 0.06731, 0.434, 0.06731, 0.434, 0.1294, 0.5512, 0.06434, 0.5512, 0.1274, 0.5512, 0.1274, 0.5512, 0.06434, 0.5512, 0.1274, 0.5512, 0.1905, 0.5512, 0.1905, 0.5512, 0.1274, 0.5512, 0.2535, 0.434, 0.2535, 0.434, 0.2535, 0.5512, 0.2535, 0.434, 0.1915, 0.434, 0.1915, 0.434, 0.2535, 0.434, 0.2535, 0.434, 0.06731, 0.5512, 0.06434, 0.5512, 0.06434, 0.434, 0.06731, 0.5512, 0.06434, 0.5512, 0.06434, 0.5512, 0.06434, 0.5512, 0.06434, 0.5512, 0.2535, 0.434, 0.2535, 0.434, 0.2535, 0.5512, 0.2535, 0.5512, 0.1274, 0.5512, 0.1274, 0.5512, 0.1274, 0.5512, 0.1274, 0.434, 0.1294, 0.434, 0.1294, 0.434, 0.1294, 0.434, 0.1294, 0.434, 0.06731, 0.434, 0.06731, 0.434, 0.1294, 0.434, 0.1294, 0.5512, 0.06434, 0.5512, 0.1274, 0.5512, 0.1274, 0.5512, 0.06434, 0.434, 0.06731, 0.434, 0.06731, 0.434, 0.06731, 0.434, 0.06731, 0.434, 0.1294, 0.5512, 0.1274, 0.5512, 0.06434, 0.434, 0.06731, 0.434, 0.1915, 0.434, 0.2535, 0.5512, 0.2535, 0.5512, 0.1905, 0.5512, 0.1905, 0.5512, 0.2535, 0.5512, 0.2535, 0.5512, 0.1905, 0.5512, 0.2535, 0.5512, 0.2535, 0.5512, 0.2535, 0.5512, 0.2535, 0.434, 0.2535, 0.434, 0.2535, 0.434, 0.2535, 0.434, 0.2535, 0.5512, 0.1905, 0.5512, 0.2535, 0.5512, 0.2535, 0.5512, 0.1905, 0.434, 0.2535, 0.434, 0.1915, 0.434, 0.1915, 0.434, 0.2535, 0.5512, 0.1274, 0.5512, 0.1905, 0.5512, 0.1905, 0.5512, 0.1274, 0.434, 0.1915, 0.434, 0.1294, 0.434, 0.1294, 0.434, 0.1915, 0.434, 0.1915, 0.434, 0.1294, 0.434, 0.1294, 0.434, 0.1915, 0.434, 0.1915, 0.434, 0.1915, 0.434, 0.1294, 0.434, 0.1294, 0.434, 0.06731, 0.434, 0.06731, 0.434, 0.06731, 0.434, 0.06731, 0.5512, 0.2535, 0.5512, 0.2535, 0.5512, 0.1905, 0.5512, 0.1905, 0.434, 0.1294, 0.434, 0.06731, 0.434, 0.06731, 0.434, 0.1294, 0.434, 0.2535, 0.434, 0.1915, 0.434, 0.1915, 0.434, 0.2535, 0.434, 0.1915, 0.434, 0.1915, 0.434, 0.1915, 0.434, 0.1915, 0.5512, 0.1905, 0.5512, 0.1274, 0.5512, 0.1274, 0.5512, 0.1905, 0.434, 0.2535, 0.434, 0.2535, 0.434, 0.2535, 0.434, 0.2535, 0.5512, 0.2535, 0.5512, 0.2535, 0.5512, 0.2535, 0.5512, 0.2535, 0.434, 0.06731, 0.5512, 0.06434, 0.5512, 0.06434, 0.434, 0.06731, 0.5512, 0.06434, 0.5512, 0.06434, 0.5512, 0.06434, 0.5512, 0.06434, 0.5512, 0.1274, 0.5512, 0.1905, 0.5512, 0.1905, 0.5512, 0.1274, 0.434, 0.1915, 0.434, 0.1294, 0.434, 0.1294, 0.434, 0.1915, 0.5512, 0.1905, 0.5512, 0.2535, 0.5512, 0.2535, 0.5512, 0.1905, 0.434, 0.2535, 0.434, 0.1915, 0.434, 0.1915, 0.434, 0.2535, 0.434, 0.1294, 0.434, 0.06731, 0.434, 0.06731, 0.434, 0.1294, 0.5512, 0.06434, 0.5512, 0.1274, 0.5512, 0.1274, 0.5512, 0.06434, 0.5512, 0.06434, 0.5512, 0.1274, 0.434, 0.1294, 0.434, 0.06731, 0.5512, 0.1274, 0.5512, 0.1905, 0.434, 0.1915, 0.434, 0.1294, 0.434, 0.2535, 0.434, 0.1915, 0.5512, 0.1905, 0.5512, 0.2535, 0.5321, 0.2388, 0.5321, 0.07959, 0.5512, 0.06434, 0.5512, 0.2535, 0.4531, 0.08157, 0.4531, 0.2388, 0.434, 0.2535, 0.434, 0.06731, 0.4531, 0.2388, 0.5321, 0.2388, 0.5512, 0.2535, 0.434, 0.2535, 0.5321, 0.07959, 0.4531, 0.08157, 0.434, 0.06731, 0.5512, 0.06434, 0.4531, 0.08157, 0.5321, 0.07959, 0.5321, 0.2388, 0.4531, 0.2388, 0.5321, 0.07959, 0.5321, 0.2388, 0.5321, 0.2388, 0.5321, 0.07959, 0.4531, 0.08157, 0.5321, 0.07959, 0.5321, 0.07959, 0.4531, 0.08157, 0.4531, 0.2388, 0.4531, 0.08157, 0.4531, 0.08157, 0.4531, 0.2388, 0.0, 0.0, 0.0, 0.0, 0.0, 0.0, 0.0, 0.0, 0.0, 0.0, 0.0, 0.0, 0.0, 0.0, 0.0, 0.0, 0.0, 0.0, 0.0, 0.0, 0.0, 0.0, 0.0, 0.0, 0.0, 0.0, 0.0, 0.0, 0.0, 0.0, 0.0, 0.0, 0.0, 0.0, 0.0, 0.0, 0.0, 0.0, 0.0, 0.0, 0.0, 0.0, 0.0, 0.0, 0.0, 0.0, 0.0, 0.0, 0.0, 0.0, 0.0, 0.0, 0.0, 0.0, 0.0, 0.0, 0.0, 0.0, 0.0, 0.0, 0.0, 0.0, 0.0, 0.0, 0.0, 0.0, 0.0, 0.0, 0.0, 0.0, 0.0, 0.0, 0.0, 0.0, 0.0, 0.0, 0.0, 0.0, 0.0, 0.0, 0.0, 0.0, 0.0, 0.0, 0.0, 0.0, 0.0, 0.0, 0.0, 0.0, 0.0, 0.0, 0.0, 0.0, 0.0, 0.0, 0.0, 0.0, 0.0, 0.0, 0.0, 0.0, 0.0, 0.0, 0.0, 0.0, 0.0, 0.0, 0.0, 0.0, 0.0, 0.0, 0.0, 0.0, 0.0, 0.0, 0.0, 0.0, 0.0, 0.0, 0.0, 0.0, 0.0, 0.0, 0.0, 0.0, 0.0, 0.0, 0.0, 0.0, 0.0, 0.0, 0.0, 0.0, 0.0, 0.0, 0.0, 0.0, 0.0, 0.0, 0.0, 0.0, 0.0, 0.0, 0.0, 0.0, 0.0, 0.0, 0.0, 0.0, 0.0, 0.0, 0.0, 0.0, 0.0, 0.0, 0.0, 0.0, 0.0, 0.0, 0.0, 0.0, 0.0, 0.0, 0.0, 0.0, 0.0, 0.0, 0.0, 0.0, 0.0, 0.0, 0.0, 0.0, 0.0, 0.0, 0.0, 0.0, 0.0, 0.0, 0.0, 0.0, 0.0, 0.0, 0.0, 0.0, 0.0, 0.0, 0.0, 0.0, 0.0, 0.0, 0.0, 0.0, 0.0, 0.0, 0.0, 0.0, 0.0, 0.0, 0.0, 0.0, 0.0, 0.0, 0.0, 0.0, 0.0, 0.0, 0.0, 0.0, 0.0, 0.0, 0.0, 0.0, 0.0, 0.0, 0.0, 0.0, 0.0, 0.0, 0.0, 0.0, 0.0, 0.0, 0.0, 0.0, 0.0, 0.0, 0.0, 0.0, 0.0, 0.0, 0.0, 0.0, 0.0, 0.0, 0.0, 0.0, 0.0, 0.0, 0.0, 0.0, 0.0, 0.0, 0.0, 0.0, 0.0, 0.0, 0.0, 0.0, 0.0, 0.0, 0.0, 0.0, 0.0, 0.0, 0.0, 0.0, 0.0, 0.0, 0.0, 0.0, 0.0, 0.0, 0.0, 0.0, 0.0, 0.0, 0.0, 0.0, 0.0, 0.0, 0.0, 0.0, 0.0, 0.0, 0.0, 0.0, 0.0, 0.0, 0.0, 0.0, 0.0, 0.0, 0.0, 0.0, 0.0, 0.0])
me_cube_001.materials.append(mat_body)
me_cube_001.materials.append(mat_highlight)
me_cube_001.materials.append(mat_black)
me_cube_001.materials.append(mat_material)
me_cube_001.use_remesh_preserve_volume = False
me_cube_001.use_remesh_preserve_attributes = False
me_cube_001.use_mirror_vertex_groups = False
me_cube_001.update()

# ---- objects
ob_fighter = bpy.data.objects.new('Fighter', me_cube_001)

# ---- transforms, parenting, visibility, modifiers, constraints
ob_fighter.location = (0.0, 0.0, 0.0)
ob_fighter.rotation_euler = (1.571, 0.0, 0.0)
ob_fighter.lineart.crease_threshold = 0.0
_m = ob_fighter.modifiers.new('Mirror', 'MIRROR')
_m.use_clip = True
_m = ob_fighter.modifiers.new('EdgeSplit', 'EDGE_SPLIT')
_m.split_angle = 0.8727

# ---- collection membership
col_collection_1.objects.link(ob_fighter)

# ---- scene / render settings (as saved in the file)
scene.frame_start = 1; scene.frame_end = 250; scene.frame_set(4)
scene.render.engine = 'BLENDER_EEVEE_NEXT'
scene.render.resolution_percentage = 50
scene.render.dither_intensity = 0.0
scene.cycles.use_denoising = False
scene.cycles.samples = 10
scene.cycles.sampling_pattern = 'TABULATED_SOBOL'
scene.cycles.light_sampling_threshold = 0.0
scene.cycles.use_adaptive_sampling = False
scene.cycles.use_light_tree = False
scene.cycles.blur_glossy = 0.0
scene.cycles.pixel_filter_type = 'GAUSSIAN'
scene.cycles.sample_clamp_indirect = 0.0
scene.view_settings.view_transform = 'Standard'
bpy.context.view_layer.update()

# ---- added for rendering (the .blend has no active camera and no usable light): camera, sun
cam_auto = bpy.data.cameras.new('AutoCamera')
cam_auto.lens = 50.0
cam_auto.sensor_width = 36.0
cam_auto.clip_end = 1000.0
ob_auto_camera = bpy.data.objects.new('AutoCamera', cam_auto)
scene.collection.objects.link(ob_auto_camera)
ob_auto_camera.location = (0.933486, -1.08882, 0.750046)
ob_auto_camera.rotation_euler = (1.09748, -7.21219e-08, 0.694738)
scene.camera = ob_auto_camera
light_auto_sun = bpy.data.lights.new('AutoSun', 'SUN')
light_auto_sun.energy = 3.0
light_auto_sun.angle = 0.0523599
ob_auto_sun = bpy.data.objects.new('AutoSun', light_auto_sun)
scene.collection.objects.link(ob_auto_sun)
ob_auto_sun.rotation_euler = (0.872665, 0.174533, 0.523599)
bpy.context.view_layer.update()

